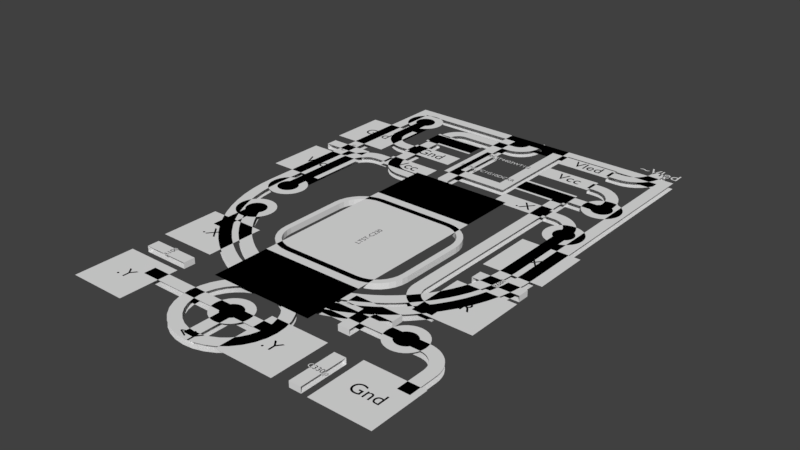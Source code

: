 # Source: nand1.blend  (saved by Blender 2.91.10; exported with 4.5.12 LTS)
import bpy
from mathutils import Matrix  # noqa: F401  (used for matrix-valued properties, if any)

bpy.ops.wm.read_factory_settings(use_empty=True)
scene = bpy.context.scene
scene.name = 'Scene'

# ---- collections
col_top = bpy.data.collections.new('Top'); scene.collection.children.link(col_top)
col_gto = bpy.data.collections.new('GTO'); col_top.children.link(col_gto)
col_gts = bpy.data.collections.new('GTS'); col_top.children.link(col_gts)
col_gtl = bpy.data.collections.new('GTL'); col_top.children.link(col_gtl)
col_ctop = bpy.data.collections.new('Ctop'); col_top.children.link(col_ctop)
col_bottom = bpy.data.collections.new('Bottom'); scene.collection.children.link(col_bottom)
col_gbl = bpy.data.collections.new('GBL'); col_bottom.children.link(col_gbl)
col_gbs = bpy.data.collections.new('GBS'); col_bottom.children.link(col_gbs)
col_gbo = bpy.data.collections.new('GBO'); col_bottom.children.link(col_gbo)
col_cbottom = bpy.data.collections.new('Cbottom'); col_bottom.children.link(col_cbottom)
col_multi = bpy.data.collections.new('Multi'); scene.collection.children.link(col_multi)
col_mill = bpy.data.collections.new('Mill'); col_multi.children.link(col_mill)
col_drill = bpy.data.collections.new('Drill'); col_multi.children.link(col_drill)

# ---- world
world_world = bpy.data.worlds.new('World'); scene.world = world_world
world_world.color = (0.05088, 0.05088, 0.05088)
world_world.use_sun_shadow = False
world_world.sun_shadow_jitter_overblur = 0.0
world_world.cycles.sampling_method = 'MANUAL'

# ---- meshes
me_plane_006 = bpy.data.meshes.new('Plane.006')
me_plane_006.from_pydata([(-2.5, 4.0, 0.0), (-2.5, 4.0, -0.1), (2.5, -1.788e-05, 0.0), (2.5, -1.788e-05, -0.1), (2.5, 4.0, -0.1), (2.5, 4.0, 0.0), (2.49, -0.2179, 0.0), (2.49, -0.2179, -0.1), (2.462, -0.4341, 0.0), (2.462, -0.4341, -0.1), (2.415, -0.6471, 0.0), (2.415, -0.6471, -0.1), (2.349, -0.8551, 0.0), (2.349, -0.8551, -0.1), (2.266, -1.057, 0.0), (2.266, -1.057, -0.1), (2.165, -1.25, 0.0), (2.165, -1.25, -0.1), (2.048, -1.434, 0.0), (2.048, -1.434, -0.1), (1.915, -1.607, 0.0), (1.915, -1.607, -0.1), (1.768, -1.768, 0.0), (1.768, -1.768, -0.1), (1.607, -1.915, 0.0), (1.607, -1.915, -0.1), (1.434, -2.048, 0.0), (1.434, -2.048, -0.1), (1.25, -2.165, 0.0), (1.25, -2.165, -0.1), (1.057, -2.266, 0.0), (1.057, -2.266, -0.1), (0.855, -2.349, 0.0), (0.855, -2.349, -0.1), (0.647, -2.415, 0.0), (0.647, -2.415, -0.1), (0.4341, -2.462, 0.0), (0.4341, -2.462, -0.1), (0.2179, -2.49, 0.0), (0.2179, -2.49, -0.1), (-1.944e-05, -2.5, 0.0), (-1.944e-05, -2.5, -0.1), (-0.2179, -2.49, 0.0), (-0.2179, -2.49, -0.1), (-0.4341, -2.462, 0.0), (-0.4341, -2.462, -0.1), (-0.6471, -2.415, 0.0), (-0.6471, -2.415, -0.1), (-0.8551, -2.349, 0.0), (-0.8551, -2.349, -0.1), (-1.057, -2.266, 0.0), (-1.057, -2.266, -0.1), (-1.25, -2.165, 0.0), (-1.25, -2.165, -0.1), (-1.434, -2.048, 0.0), (-1.434, -2.048, -0.1), (-1.607, -1.915, 0.0), (-1.607, -1.915, -0.1), (-1.768, -1.768, 0.0), (-1.768, -1.768, -0.1), (-1.915, -1.607, 0.0), (-1.915, -1.607, -0.1), (-2.048, -1.434, 0.0), (-2.048, -1.434, -0.1), (-2.165, -1.25, 0.0), (-2.165, -1.25, -0.1), (-2.266, -1.057, 0.0), (-2.266, -1.057, -0.1), (-2.349, -0.855, 0.0), (-2.349, -0.855, -0.1), (-2.415, -0.647, 0.0), (-2.415, -0.647, -0.1), (-2.462, -0.4341, 0.0), (-2.462, -0.4341, -0.1), (-2.49, -0.2179, 0.0), (-2.49, -0.2179, -0.1), (-2.5, 1.69e-05, 0.0), (-2.5, 1.69e-05, -0.1), (-1.944e-05, -2.5, 0.0), (-1.944e-05, -2.5, -0.1), (0.1463, -2.514, 0.0), (0.1463, -2.514, -0.1), (0.287, -2.557, 0.0), (0.287, -2.557, -0.1), (0.4167, -2.626, 0.0), (0.4167, -2.626, -0.1), (0.5303, -2.72, 0.0), (0.5303, -2.72, -0.1), (0.6236, -2.833, 0.0), (0.6236, -2.833, -0.1), (0.6929, -2.963, 0.0), (0.6929, -2.963, -0.1), (0.7356, -3.104, 0.0), (0.7356, -3.104, -0.1), (0.75, -3.25, 0.0), (0.75, -3.25, -0.1), (0.7356, -3.396, 0.0), (0.7356, -3.396, -0.1), (0.6929, -3.537, 0.0), (0.6929, -3.537, -0.1), (0.6236, -3.667, 0.0), (0.6236, -3.667, -0.1), (0.5303, -3.78, 0.0), (0.5303, -3.78, -0.1), (0.4167, -3.874, 0.0), (0.4167, -3.874, -0.1), (0.287, -3.943, 0.0), (0.287, -3.943, -0.1), (0.1463, -3.986, 0.0), (0.1463, -3.986, -0.1), (1.323e-05, -4.0, 0.0), (1.323e-05, -4.0, -0.1), (-0.1463, -3.986, 0.0), (-0.1463, -3.986, -0.1), (-0.287, -3.943, 0.0), (-0.287, -3.943, -0.1), (-0.4167, -3.874, 0.0), (-0.4167, -3.874, -0.1), (-0.5303, -3.78, 0.0), (-0.5303, -3.78, -0.1), (-0.6236, -3.667, 0.0), (-0.6236, -3.667, -0.1), (-0.6929, -3.537, 0.0), (-0.6929, -3.537, -0.1), (-0.7356, -3.396, 0.0), (-0.7356, -3.396, -0.1), (-0.75, -3.25, 0.0), (-0.75, -3.25, -0.1), (-0.7356, -3.104, 0.0), (-0.7356, -3.104, -0.1), (-0.6929, -2.963, 0.0), (-0.6929, -2.963, -0.1), (-0.6236, -2.833, 0.0), (-0.6236, -2.833, -0.1), (-0.5303, -2.72, 0.0), (-0.5303, -2.72, -0.1), (-0.4167, -2.626, 0.0), (-0.4167, -2.626, -0.1), (-0.287, -2.557, 0.0), (-0.287, -2.557, -0.1), (-0.1463, -2.514, 0.0), (-0.1463, -2.514, -0.1), (-0.4, 3.2, 0.0), (-0.4, 3.2, -0.1), (-0.4, 1.8, 0.0), (-0.4, 1.8, -0.1)], [], [(4, 5, 2, 3), (1, 0, 5, 4), (3, 2, 6, 7), (7, 6, 8, 9), (9, 8, 10, 11), (11, 10, 12, 13), (13, 12, 14, 15), (15, 14, 16, 17), (17, 16, 18, 19), (19, 18, 20, 21), (21, 20, 22, 23), (23, 22, 24, 25), (25, 24, 26, 27), (27, 26, 28, 29), (29, 28, 30, 31), (31, 30, 32, 33), (33, 32, 34, 35), (35, 34, 36, 37), (37, 36, 38, 39), (39, 38, 40, 41), (41, 40, 42, 43), (43, 42, 44, 45), (45, 44, 46, 47), (47, 46, 48, 49), (49, 48, 50, 51), (51, 50, 52, 53), (53, 52, 54, 55), (55, 54, 56, 57), (57, 56, 58, 59), (59, 58, 60, 61), (61, 60, 62, 63), (63, 62, 64, 65), (65, 64, 66, 67), (67, 66, 68, 69), (69, 68, 70, 71), (71, 70, 72, 73), (73, 72, 74, 75), (75, 74, 76, 77), (0, 1, 77, 76), (78, 79, 81, 80), (80, 81, 83, 82), (82, 83, 85, 84), (84, 85, 87, 86), (86, 87, 89, 88), (88, 89, 91, 90), (90, 91, 93, 92), (92, 93, 95, 94), (94, 95, 97, 96), (96, 97, 99, 98), (98, 99, 101, 100), (100, 101, 103, 102), (102, 103, 105, 104), (104, 105, 107, 106), (106, 107, 109, 108), (108, 109, 111, 110), (110, 111, 113, 112), (112, 113, 115, 114), (114, 115, 117, 116), (116, 117, 119, 118), (118, 119, 121, 120), (120, 121, 123, 122), (122, 123, 125, 124), (124, 125, 127, 126), (126, 127, 129, 128), (128, 129, 131, 130), (130, 131, 133, 132), (132, 133, 135, 134), (134, 135, 137, 136), (136, 137, 139, 138), (138, 139, 141, 140), (140, 141, 79, 78), (143, 142, 144, 145)])
_uv = me_plane_006.uv_layers.new(name='UVMap')
_uv.uv.foreach_set('vector', [0.0, 0.0, 0.0, 0.0, 0.0, 0.0, 0.0, 0.0, 0.0, 0.0, 0.0, 0.0, 0.0, 0.0, 0.0, 0.0, 0.0, 0.0, 0.0, 0.0, 0.0, 0.0, 0.0, 0.0, 0.0, 0.0, 0.0, 0.0, 0.0, 0.0, 0.0, 0.0, 0.0, 0.0, 0.0, 0.0, 0.0, 0.0, 0.0, 0.0, 0.0, 0.0, 0.0, 0.0, 0.0, 0.0, 0.0, 0.0, 0.0, 0.0, 0.0, 0.0, 0.0, 0.0, 0.0, 0.0, 0.0, 0.0, 0.0, 0.0, 0.0, 0.0, 0.0, 0.0, 0.0, 0.0, 0.0, 0.0, 0.0, 0.0, 0.0, 0.0, 0.0, 0.0, 0.0, 0.0, 0.0, 0.0, 0.0, 0.0, 0.0, 0.0, 0.0, 0.0, 0.0, 0.0, 0.0, 0.0, 0.0, 0.0, 0.0, 0.0, 0.0, 0.0, 0.0, 0.0, 0.0, 0.0, 0.0, 0.0, 0.0, 0.0, 0.0, 0.0, 0.0, 0.0, 0.0, 0.0, 0.0, 0.0, 0.0, 0.0, 0.0, 0.0, 0.0, 0.0, 0.0, 0.0, 0.0, 0.0, 0.0, 0.0, 0.0, 0.0, 0.0, 0.0, 0.0, 0.0, 0.0, 0.0, 0.0, 0.0, 0.0, 0.0, 0.0, 0.0, 0.0, 0.0, 0.0, 0.0, 0.0, 0.0, 0.0, 0.0, 0.0, 0.0, 0.0, 0.0, 0.0, 0.0, 0.0, 0.0, 0.0, 0.0, 0.0, 0.0, 0.0, 0.0, 0.0, 0.0, 0.0, 0.0, 0.0, 0.0, 0.0, 0.0, 0.0, 0.0, 0.0, 0.0, 0.0, 0.0, 0.0, 0.0, 0.0, 0.0, 0.0, 0.0, 0.0, 0.0, 0.0, 0.0, 0.0, 0.0, 0.0, 0.0, 0.0, 0.0, 0.0, 0.0, 0.0, 0.0, 0.0, 0.0, 0.0, 0.0, 0.0, 0.0, 0.0, 0.0, 0.0, 0.0, 0.0, 0.0, 0.0, 0.0, 0.0, 0.0, 0.0, 0.0, 0.0, 0.0, 0.0, 0.0, 0.0, 0.0, 0.0, 0.0, 0.0, 0.0, 0.0, 0.0, 0.0, 0.0, 0.0, 0.0, 0.0, 0.0, 0.0, 0.0, 0.0, 0.0, 0.0, 0.0, 0.0, 0.0, 0.0, 0.0, 0.0, 0.0, 0.0, 0.0, 0.0, 0.0, 0.0, 0.0, 0.0, 0.0, 0.0, 0.0, 0.0, 0.0, 0.0, 0.0, 0.0, 0.0, 0.0, 0.0, 0.0, 0.0, 0.0, 0.0, 0.0, 0.0, 0.0, 0.0, 0.0, 0.0, 0.0, 0.0, 0.0, 0.0, 0.0, 0.0, 0.0, 0.0, 0.0, 0.0, 0.0, 0.0, 0.0, 0.0, 0.0, 0.0, 0.0, 0.0, 0.0, 0.0, 0.0, 0.0, 0.0, 0.0, 0.0, 0.0, 0.0, 0.0, 0.0, 0.0, 0.0, 0.0, 0.0, 0.0, 0.0, 0.0, 0.0, 0.0, 0.0, 0.0, 0.0, 0.0, 0.0, 0.0, 0.0, 0.0, 0.0, 0.0, 0.0, 0.0, 0.0, 0.0, 0.0, 0.0, 0.0, 0.0, 0.0, 0.0, 0.0, 0.0, 0.0, 0.0, 0.0, 0.0, 0.0, 0.0, 0.0, 0.0, 0.0, 0.0, 0.0, 0.0, 0.0, 0.0, 0.0, 0.0, 0.0, 0.0, 0.0, 0.0, 0.0, 0.0, 0.0, 0.0, 0.0, 0.0, 0.0, 0.0, 0.0, 0.0, 0.0, 0.0, 0.0, 0.0, 0.0, 0.0, 0.0, 0.0, 0.0, 0.0, 0.0, 0.0, 0.0, 0.0, 0.0, 0.0, 0.0, 0.0, 0.0, 0.0, 0.0, 0.0, 0.0, 0.0, 0.0, 0.0, 0.0, 0.0, 0.0, 0.0, 0.0, 0.0, 0.0, 0.0, 0.0, 0.0, 0.0, 0.0, 0.0, 0.0, 0.0, 0.0, 0.0, 0.0, 0.0, 0.0, 0.0, 0.0, 0.0, 0.0, 0.0, 0.0, 0.0, 0.0, 0.0, 0.0, 0.0, 0.0, 0.0, 0.0, 0.0, 0.0, 0.0, 0.0, 0.0, 0.0, 0.0, 0.0, 0.0, 0.0, 0.0, 0.0, 0.0, 0.0, 0.0, 0.0, 0.0, 0.0, 0.0, 0.0, 0.0, 0.0, 0.0, 0.0, 0.0, 0.0, 0.0, 0.0, 0.0, 0.0, 0.0, 0.0, 0.0, 0.0, 0.0, 0.0, 0.0, 0.0, 0.0, 0.0, 0.0, 0.0, 0.0, 0.0, 0.0, 0.0, 0.0, 0.0, 0.0, 0.0, 0.0, 0.0, 0.0, 0.0, 0.0, 0.0, 0.0, 0.0, 0.0, 0.0, 0.0, 0.0, 0.0, 0.0, 0.0, 0.0, 0.0, 0.0, 0.0, 0.0, 0.0, 0.0, 0.0, 0.0, 0.0, 0.0, 0.0, 0.0, 0.0, 0.0, 0.0, 0.0, 0.0, 0.0, 0.0, 0.0, 0.0, 0.0, 0.0, 0.0, 0.0, 0.0, 0.0, 0.0, 0.0, 0.0, 0.0, 0.0, 0.0, 0.0, 0.0, 0.0, 0.0, 0.0, 0.0, 0.0, 0.0, 0.0, 0.0, 0.0, 0.0, 0.0, 0.0, 0.0, 0.0, 0.0, 0.0, 0.0, 0.0, 0.0, 0.0, 0.0, 0.0, 0.0, 0.0, 0.0, 0.0, 0.0, 0.0, 0.0, 0.0, 0.0, 0.0, 0.0, 0.0, 0.0, 0.0, 0.0, 0.0, 0.0, 0.0, 0.0, 0.0, 0.0, 0.0, 0.0, 0.0, 0.0, 0.0, 0.0, 0.0, 0.0, 0.0, 0.0, 0.0, 0.0, 0.0, 0.0])
me_plane_006.use_remesh_fix_poles = True
me_plane_006.use_remesh_preserve_attributes = False
me_plane_006.use_mirror_vertex_groups = False
me_plane_006.update()
me_plane_002 = bpy.data.meshes.new('Plane.002')
me_plane_002.from_pydata([(-1.65, 3.325, 0.0), (-1.65, 2.975, 0.0), (-0.7, 2.975, 0.0), (-0.7, 3.325, 0.0), (-1.65, 2.675, 0.0), (-1.65, 2.325, 0.0), (-0.7, 2.325, 0.0), (-0.7, 2.675, 0.0), (-1.65, 2.025, 0.0), (-1.65, 1.675, 0.0), (-0.7, 1.675, 0.0), (-0.7, 2.025, 0.0), (0.7, 2.025, 0.0), (0.7, 1.675, 0.0), (1.65, 1.675, 0.0), (1.65, 2.025, 0.0), (0.7, 2.675, 0.0), (0.7, 2.325, 0.0), (1.65, 2.325, 0.0), (1.65, 2.675, 0.0), (0.7, 3.325, 0.0), (0.7, 2.975, 0.0), (1.65, 2.975, 0.0), (1.65, 3.325, 0.0)], [], [(1, 2, 3, 0), (5, 6, 7, 4), (9, 10, 11, 8), (13, 14, 15, 12), (17, 18, 19, 16), (21, 22, 23, 20)])
_uv = me_plane_002.uv_layers.new(name='UVMap')
_uv.uv.foreach_set('vector', [0.0, 0.0, 0.0, 0.0, 0.0, 0.0, 0.0, 0.0, 0.0, 0.0, 0.0, 0.0, 0.0, 0.0, 0.0, 0.0, 0.0, 0.0, 0.0, 0.0, 0.0, 0.0, 0.0, 0.0, 0.0, 0.0, 0.0, 0.0, 0.0, 0.0, 0.0, 0.0, 0.0, 0.0, 0.0, 0.0, 0.0, 0.0, 0.0, 0.0, 0.0, 0.0, 0.0, 0.0, 0.0, 0.0, 0.0, 0.0])
me_plane_002.use_remesh_fix_poles = True
me_plane_002.use_remesh_preserve_attributes = False
me_plane_002.use_mirror_vertex_groups = False
me_plane_002.update()
me_plane_004 = bpy.data.meshes.new('Plane.004')
me_plane_004.from_pydata([(-1.5, 3.3, 0.0), (2.2, 2.5, 0.0), (1.6, 2.5, 0.0), (1.6, 1.85, 0.0), (2.2, -2.265e-06, 0.0), (2.194, -0.1652, 0.0), (2.175, -0.3294, 0.0), (2.144, -0.4918, 0.0), (2.101, -0.6514, 0.0), (2.047, -0.8073, 0.0), (1.98, -0.9587, 0.0), (1.903, -1.105, 0.0), (1.814, -1.244, 0.0), (1.716, -1.377, 0.0), (1.608, -1.502, 0.0), (1.49, -1.618, 0.0), (1.365, -1.726, 0.0), (1.231, -1.823, 0.0), (1.091, -1.911, 0.0), (0.9442, -1.987, 0.0), (0.7924, -2.052, 0.0), (0.6361, -2.106, 0.0), (0.4762, -2.148, 0.0), (0.3136, -2.178, 0.0), (0.1492, -2.195, 0.0), (-0.01598, -2.2, 0.0), (-0.1811, -2.193, 0.0), (-0.3452, -2.173, 0.0), (-0.5073, -2.141, 0.0), (-0.6666, -2.097, 0.0), (-0.8221, -2.041, 0.0), (-0.973, -1.973, 0.0), (-1.118, -1.895, 0.0), (-1.257, -1.805, 0.0), (-1.389, -1.706, 0.0), (-1.514, -1.597, 0.0), (-1.629, -1.478, 0.0), (-1.736, -1.352, 0.0), (-1.832, -1.218, 0.0), (-1.918, -1.077, 0.0), (-1.994, -0.9298, 0.0), (-1.8, 1.85, 0.0), (-1.852, 1.847, 0.0), (-1.904, 1.836, 0.0), (-1.953, 1.82, 0.0), (-2.0, 1.796, 0.0), (-2.043, 1.767, 0.0), (-2.083, 1.733, 0.0), (-2.117, 1.694, 0.0), (-2.146, 1.65, 0.0), (-2.17, 1.603, 0.0), (-2.186, 1.554, 0.0), (-2.197, 1.502, 0.0), (-1.6, 1.85, 0.0), (2.2, 1.45, 0.0), (2.197, 1.502, 0.0), (2.186, 1.554, 0.0), (2.17, 1.603, 0.0), (2.146, 1.65, 0.0), (2.117, 1.694, 0.0), (2.083, 1.733, 0.0), (2.043, 1.767, 0.0), (2.0, 1.796, 0.0), (1.953, 1.82, 0.0), (1.904, 1.836, 0.0), (1.852, 1.847, 0.0), (1.8, 1.85, 0.0), (-1.8, 2.5, 0.0), (-1.852, 2.503, 0.0), (-1.904, 2.514, 0.0), (-1.953, 2.53, 0.0), (-2.0, 2.554, 0.0), (-2.043, 2.583, 0.0), (-2.083, 2.617, 0.0), (-2.117, 2.656, 0.0), (-2.146, 2.7, 0.0), (-2.17, 2.747, 0.0), (-2.186, 2.796, 0.0), (-2.197, 2.848, 0.0), (-2.2, 2.9, 0.0), (-1.6, 2.5, 0.0), (-2.2, 3.6, 0.0), (-1.5, 3.3, -0.1), (2.2, 2.5, -0.1), (1.6, 2.5, -0.1), (1.6, 1.85, -0.1), (2.2, -2.265e-06, -0.1), (2.194, -0.1652, -0.1), (2.175, -0.3294, -0.1), (2.144, -0.4918, -0.1), (2.101, -0.6514, -0.1), (2.047, -0.8073, -0.1), (1.98, -0.9587, -0.1), (1.903, -1.105, -0.1), (1.814, -1.244, -0.1), (1.716, -1.377, -0.1), (1.608, -1.502, -0.1), (1.49, -1.618, -0.1), (1.365, -1.726, -0.1), (1.231, -1.823, -0.1), (1.091, -1.911, -0.1), (0.9442, -1.987, -0.1), (0.7924, -2.052, -0.1), (0.6361, -2.106, -0.1), (0.4762, -2.148, -0.1), (0.3136, -2.178, -0.1), (0.1492, -2.195, -0.1), (-0.01598, -2.2, -0.1), (-0.1811, -2.193, -0.1), (-0.3452, -2.173, -0.1), (-0.5073, -2.141, -0.1), (-0.6666, -2.097, -0.1), (-0.8221, -2.041, -0.1), (-0.973, -1.973, -0.1), (-1.118, -1.895, -0.1), (-1.257, -1.805, -0.1), (-1.389, -1.706, -0.1), (-1.514, -1.597, -0.1), (-1.629, -1.478, -0.1), (-1.736, -1.352, -0.1), (-1.832, -1.218, -0.1), (-1.918, -1.077, -0.1), (-1.994, -0.9298, -0.1), (-1.8, 1.85, -0.1), (-1.852, 1.847, -0.1), (-1.904, 1.836, -0.1), (-1.953, 1.82, -0.1), (-2.0, 1.796, -0.1), (-2.043, 1.767, -0.1), (-2.083, 1.733, -0.1), (-2.117, 1.694, -0.1), (-2.146, 1.65, -0.1), (-2.17, 1.603, -0.1), (-2.186, 1.554, -0.1), (-2.197, 1.502, -0.1), (-1.6, 1.85, -0.1), (2.2, 1.45, -0.1), (2.197, 1.502, -0.1), (2.186, 1.554, -0.1), (2.17, 1.603, -0.1), (2.146, 1.65, -0.1), (2.117, 1.694, -0.1), (2.083, 1.733, -0.1), (2.043, 1.767, -0.1), (2.0, 1.796, -0.1), (1.953, 1.82, -0.1), (1.904, 1.836, -0.1), (1.852, 1.847, -0.1), (1.8, 1.85, -0.1), (-1.8, 2.5, -0.1), (-1.852, 2.503, -0.1), (-1.904, 2.514, -0.1), (-1.953, 2.53, -0.1), (-2.0, 2.554, -0.1), (-2.043, 2.583, -0.1), (-2.083, 2.617, -0.1), (-2.117, 2.656, -0.1), (-2.146, 2.7, -0.1), (-2.17, 2.747, -0.1), (-2.186, 2.796, -0.1), (-2.197, 2.848, -0.1), (-2.2, 2.9, -0.1), (-1.6, 2.5, -0.1), (-2.2, 3.6, -0.1), (-2.027e-06, -3.25, 0.0), (-2.027e-06, -4.0, 0.0), (-2.027e-06, -3.25, -0.1), (-2.027e-06, -4.0, -0.1), (-2.2, 1.45, 0.0), (-2.2, 1.45, -0.1), (-2.2, -1.768e-05, -0.1), (-2.2, -1.768e-05, 0.0), (1.75, 3.15, -0.1), (1.6, 3.15, -0.1), (1.75, 3.15, 0.0), (1.6, 3.15, 0.0), (1.838, 3.141, -0.1), (1.838, 3.141, 0.0), (1.922, 3.116, -0.1), (1.922, 3.116, 0.0), (2.0, 3.074, -0.1), (2.0, 3.074, 0.0), (2.068, 3.018, -0.1), (2.068, 3.018, 0.0), (2.124, 2.95, -0.1), (2.124, 2.95, 0.0), (2.166, 2.872, -0.1), (2.166, 2.872, 0.0), (2.191, 2.788, -0.1), (2.191, 2.788, 0.0), (2.2, 2.7, -0.1), (2.2, 2.7, 0.0), (2.2, 2.5, -0.1), (2.2, 2.5, 0.0), (-1.494, 3.359, 0.0), (-1.494, 3.359, -0.1), (-1.477, 3.415, 0.0), (-1.477, 3.415, -0.1), (-1.449, 3.467, 0.0), (-1.449, 3.467, -0.1), (-1.412, 3.512, 0.0), (-1.412, 3.512, -0.1), (-1.367, 3.549, 0.0), (-1.367, 3.549, -0.1), (-1.315, 3.577, 0.0), (-1.315, 3.577, -0.1), (-1.259, 3.594, 0.0), (-1.259, 3.594, -0.1), (-1.2, 3.6, 0.0), (-1.2, 3.6, -0.1), (-0.3, 3.6, 0.0), (-0.3, 3.6, -0.1), (-0.2415, 3.606, 0.0), (-0.2415, 3.606, -0.1), (-0.1852, 3.623, 0.0), (-0.1852, 3.623, -0.1), (-0.1333, 3.651, 0.0), (-0.1333, 3.651, -0.1), (-0.08788, 3.688, 0.0), (-0.08788, 3.688, -0.1), (-0.05057, 3.733, 0.0), (-0.05057, 3.733, -0.1), (-0.02284, 3.785, 0.0), (-0.02284, 3.785, -0.1), (-0.005766, 3.841, 0.0), (-0.005766, 3.841, -0.1), (2.027e-06, 3.9, 0.0), (2.027e-06, 3.9, -0.1), (2.027e-06, 4.0, 0.0), (2.027e-06, 4.0, -0.1)], [], [(68, 67, 149, 150), (15, 16, 98, 97), (69, 68, 150, 151), (16, 17, 99, 98), (70, 69, 151, 152), (17, 18, 100, 99), (71, 70, 152, 153), (18, 19, 101, 100), (72, 71, 153, 154), (19, 20, 102, 101), (73, 72, 154, 155), (20, 21, 103, 102), (74, 73, 155, 156), (21, 22, 104, 103), (75, 74, 156, 157), (22, 23, 105, 104), (76, 75, 157, 158), (23, 24, 106, 105), (77, 76, 158, 159), (24, 25, 107, 106), (78, 77, 159, 160), (25, 26, 108, 107), (79, 78, 160, 161), (26, 27, 109, 108), (67, 80, 162, 149), (27, 28, 110, 109), (81, 79, 161, 163), (28, 29, 111, 110), (29, 30, 112, 111), (30, 31, 113, 112), (31, 32, 114, 113), (32, 33, 115, 114), (33, 34, 116, 115), (34, 35, 117, 116), (35, 36, 118, 117), (36, 37, 119, 118), (37, 38, 120, 119), (38, 39, 121, 120), (39, 40, 122, 121), (42, 41, 123, 124), (43, 42, 124, 125), (44, 43, 125, 126), (45, 44, 126, 127), (46, 45, 127, 128), (47, 46, 128, 129), (48, 47, 129, 130), (49, 48, 130, 131), (50, 49, 131, 132), (51, 50, 132, 133), (52, 51, 133, 134), (168, 52, 134, 169), (41, 53, 135, 123), (1, 2, 84, 83), (54, 55, 137, 136), (66, 3, 85, 148), (55, 56, 138, 137), (4, 54, 136, 86), (56, 57, 139, 138), (4, 5, 87, 86), (57, 58, 140, 139), (5, 6, 88, 87), (58, 59, 141, 140), (6, 7, 89, 88), (59, 60, 142, 141), (7, 8, 90, 89), (60, 61, 143, 142), (8, 9, 91, 90), (61, 62, 144, 143), (9, 10, 92, 91), (62, 63, 145, 144), (10, 11, 93, 92), (63, 64, 146, 145), (11, 12, 94, 93), (64, 65, 147, 146), (12, 13, 95, 94), (65, 66, 148, 147), (13, 14, 96, 95), (14, 15, 97, 96), (164, 165, 167, 166), (168, 169, 170, 171), (174, 175, 173, 172), (174, 172, 176, 177), (177, 176, 178, 179), (179, 178, 180, 181), (181, 180, 182, 183), (183, 182, 184, 185), (185, 184, 186, 187), (187, 186, 188, 189), (189, 188, 190, 191), (191, 190, 192, 193), (0, 82, 195, 194), (194, 195, 197, 196), (196, 197, 199, 198), (198, 199, 201, 200), (200, 201, 203, 202), (202, 203, 205, 204), (204, 205, 207, 206), (206, 207, 209, 208), (208, 209, 211, 210), (210, 211, 213, 212), (212, 213, 215, 214), (214, 215, 217, 216), (216, 217, 219, 218), (218, 219, 221, 220), (220, 221, 223, 222), (222, 223, 225, 224), (224, 225, 227, 226), (226, 227, 229, 228)])
_uv = me_plane_004.uv_layers.new(name='UVMap')
_uv.uv.foreach_set('vector', [0.0, 0.0, 0.0, 0.0, 0.0, 0.0, 0.0, 0.0, 0.0, 0.0, 0.0, 0.0, 0.0, 0.0, 0.0, 0.0, 0.0, 0.0, 0.0, 0.0, 0.0, 0.0, 0.0, 0.0, 0.0, 0.0, 0.0, 0.0, 0.0, 0.0, 0.0, 0.0, 0.0, 0.0, 0.0, 0.0, 0.0, 0.0, 0.0, 0.0, 0.0, 0.0, 0.0, 0.0, 0.0, 0.0, 0.0, 0.0, 0.0, 0.0, 0.0, 0.0, 0.0, 0.0, 0.0, 0.0, 0.0, 0.0, 0.0, 0.0, 0.0, 0.0, 0.0, 0.0, 0.0, 0.0, 0.0, 0.0, 0.0, 0.0, 0.0, 0.0, 0.0, 0.0, 0.0, 0.0, 0.0, 0.0, 0.0, 0.0, 0.0, 0.0, 0.0, 0.0, 0.0, 0.0, 0.0, 0.0, 0.0, 0.0, 0.0, 0.0, 0.0, 0.0, 0.0, 0.0, 0.0, 0.0, 0.0, 0.0, 0.0, 0.0, 0.0, 0.0, 0.0, 0.0, 0.0, 0.0, 0.0, 0.0, 0.0, 0.0, 0.0, 0.0, 0.0, 0.0, 0.0, 0.0, 0.0, 0.0, 0.0, 0.0, 0.0, 0.0, 0.0, 0.0, 0.0, 0.0, 0.0, 0.0, 0.0, 0.0, 0.0, 0.0, 0.0, 0.0, 0.0, 0.0, 0.0, 0.0, 0.0, 0.0, 0.0, 0.0, 0.0, 0.0, 0.0, 0.0, 0.0, 0.0, 0.0, 0.0, 0.0, 0.0, 0.0, 0.0, 0.0, 0.0, 0.0, 0.0, 0.0, 0.0, 0.0, 0.0, 0.0, 0.0, 0.0, 0.0, 0.0, 0.0, 0.0, 0.0, 0.0, 0.0, 0.0, 0.0, 0.0, 0.0, 0.0, 0.0, 0.0, 0.0, 0.0, 0.0, 0.0, 0.0, 0.0, 0.0, 0.0, 0.0, 0.0, 0.0, 0.0, 0.0, 0.0, 0.0, 0.0, 0.0, 0.0, 0.0, 0.0, 0.0, 0.0, 0.0, 0.0, 0.0, 0.0, 0.0, 0.0, 0.0, 0.0, 0.0, 0.0, 0.0, 0.0, 0.0, 0.0, 0.0, 0.0, 0.0, 0.0, 0.0, 0.0, 0.0, 0.0, 0.0, 0.0, 0.0, 0.0, 0.0, 0.0, 0.0, 0.0, 0.0, 0.0, 0.0, 0.0, 0.0, 0.0, 0.0, 0.0, 0.0, 0.0, 0.0, 0.0, 0.0, 0.0, 0.0, 0.0, 0.0, 0.0, 0.0, 0.0, 0.0, 0.0, 0.0, 0.0, 0.0, 0.0, 0.0, 0.0, 0.0, 0.0, 0.0, 0.0, 0.0, 0.0, 0.0, 0.0, 0.0, 0.0, 0.0, 0.0, 0.0, 0.0, 0.0, 0.0, 0.0, 0.0, 0.0, 0.0, 0.0, 0.0, 0.0, 0.0, 0.0, 0.0, 0.0, 0.0, 0.0, 0.0, 0.0, 0.0, 0.0, 0.0, 0.0, 0.0, 0.0, 0.0, 0.0, 0.0, 0.0, 0.0, 0.0, 0.0, 0.0, 0.0, 0.0, 0.0, 0.0, 0.0, 0.0, 0.0, 0.0, 0.0, 0.0, 0.0, 0.0, 0.0, 0.0, 0.0, 0.0, 0.0, 0.0, 0.0, 0.0, 0.0, 0.0, 0.0, 0.0, 0.0, 0.0, 0.0, 0.0, 0.0, 0.0, 0.0, 0.0, 0.0, 0.0, 0.0, 0.0, 0.0, 0.0, 0.0, 0.0, 0.0, 0.0, 0.0, 0.0, 0.0, 0.0, 0.0, 0.0, 0.0, 0.0, 0.0, 0.0, 0.0, 0.0, 0.0, 0.0, 0.0, 0.0, 0.0, 0.0, 0.0, 0.0, 0.0, 0.0, 0.0, 0.0, 0.0, 0.0, 0.0, 0.0, 0.0, 0.0, 0.0, 0.0, 0.0, 0.0, 0.0, 0.0, 0.0, 0.0, 0.0, 0.0, 0.0, 0.0, 0.0, 0.0, 0.0, 0.0, 0.0, 0.0, 0.0, 0.0, 0.0, 0.0, 0.0, 0.0, 0.0, 0.0, 0.0, 0.0, 0.0, 0.0, 0.0, 0.0, 0.0, 0.0, 0.0, 0.0, 0.0, 0.0, 0.0, 0.0, 0.0, 0.0, 0.0, 0.0, 0.0, 0.0, 0.0, 0.0, 0.0, 0.0, 0.0, 0.0, 0.0, 0.0, 0.0, 0.0, 0.0, 0.0, 0.0, 0.0, 0.0, 0.0, 0.0, 0.0, 0.0, 0.0, 0.0, 0.0, 0.0, 0.0, 0.0, 0.0, 0.0, 0.0, 0.0, 0.0, 0.0, 0.0, 0.0, 0.0, 0.0, 0.0, 0.0, 0.0, 0.0, 0.0, 0.0, 0.0, 0.0, 0.0, 0.0, 0.0, 0.0, 0.0, 0.0, 0.0, 0.0, 0.0, 0.0, 0.0, 0.0, 0.0, 0.0, 0.0, 0.0, 0.0, 0.0, 0.0, 0.0, 0.0, 0.0, 0.0, 0.0, 0.0, 0.0, 0.0, 0.0, 0.0, 0.0, 0.0, 0.0, 0.0, 0.0, 0.0, 0.0, 0.0, 0.0, 0.0, 0.0, 0.0, 0.0, 0.0, 0.0, 0.0, 0.0, 0.0, 0.0, 0.0, 0.0, 0.0, 0.0, 0.0, 0.0, 0.0, 0.0, 0.0, 0.0, 0.0, 0.0, 0.0, 0.0, 0.0, 0.0, 0.0, 0.0, 0.0, 0.0, 0.0, 0.0, 0.0, 0.0, 0.0, 0.0, 0.0, 0.0, 0.0, 0.0, 0.0, 0.0, 0.0, 0.0, 0.0, 0.0, 0.0, 0.0, 0.0, 0.0, 0.0, 0.0, 0.0, 0.0, 0.0, 0.0, 0.0, 0.0, 0.0, 0.0, 0.0, 0.0, 0.0, 0.0, 0.0, 0.0, 0.0, 0.0, 0.0, 0.0, 0.0, 0.0, 0.0, 0.0, 0.0, 0.0, 0.0, 0.0, 0.0, 0.0, 0.0, 0.0, 0.0, 0.0, 0.0, 0.0, 0.0, 0.0, 0.0, 0.0, 0.0, 0.0, 0.0, 0.0, 0.0, 0.0, 0.0, 0.0, 0.0, 0.0, 0.0, 0.0, 0.0, 0.0, 0.0, 0.0, 0.0, 0.0, 0.0, 0.0, 0.0, 0.0, 0.0, 0.0, 0.0, 0.0, 0.0, 0.0, 0.0, 0.0, 0.0, 0.0, 0.0, 0.0, 0.0, 0.0, 0.0, 0.0, 0.0, 0.0, 0.0, 0.0, 0.0, 0.0, 0.0, 0.0, 0.0, 0.0, 0.0, 0.0, 0.0, 0.0, 0.0, 0.0, 0.0, 0.0, 0.0, 0.0, 0.0, 0.0, 0.0, 0.0, 0.0, 0.0, 0.0, 0.0, 0.0, 0.0, 0.0, 0.0, 0.0, 0.0, 0.0, 0.0, 0.0, 0.0, 0.0, 0.0, 0.0, 0.0, 0.0, 0.0, 0.0, 0.0, 0.0, 0.0, 0.0, 0.0, 0.0, 0.0, 0.0, 0.0, 0.0, 0.0, 0.0, 0.0, 0.0, 0.0, 0.0, 0.0, 0.0, 0.0, 0.0, 0.0, 0.0, 0.0, 0.0, 0.0, 0.0, 0.0, 0.0, 0.0, 0.0, 0.0, 0.0, 0.0, 0.0, 0.0, 0.0, 0.0, 0.0, 0.0, 0.0, 0.0, 0.0, 0.0, 0.0, 0.0, 0.0, 0.0, 0.0, 0.0, 0.0, 0.0, 0.0, 0.0, 0.0, 0.0, 0.0, 0.0, 0.0, 0.0, 0.0, 0.0, 0.0, 0.0, 0.0, 0.0, 0.0, 0.0, 0.0, 0.0, 0.0, 0.0, 0.0, 0.0, 0.0, 0.0, 0.0, 0.0, 0.0, 0.0, 0.0, 0.0, 0.0, 0.0, 0.0, 0.0, 0.0, 0.0, 0.0, 0.0, 0.0, 0.0, 0.0, 0.0, 0.0, 0.0, 0.0, 0.0, 0.0, 0.0, 0.0, 0.0, 0.0, 0.0, 0.0, 0.0, 0.0, 0.0, 0.0, 0.0, 0.0, 0.0, 0.0, 0.0, 0.0, 0.0, 0.0, 0.0, 0.0, 0.0, 0.0, 0.0, 0.0, 0.0, 0.0, 0.0, 0.0, 0.0, 0.0, 0.0, 0.0, 0.0, 0.0, 0.0, 0.0, 0.0, 0.0, 0.0, 0.0, 0.0, 0.0, 0.0, 0.0, 0.0, 0.0, 0.0, 0.0, 0.0, 0.0, 0.0, 0.0, 0.0, 0.0, 0.0, 0.0, 0.0, 0.0, 0.0, 0.0, 0.0, 0.0, 0.0, 0.0, 0.0, 0.0, 0.0, 0.0, 0.0, 0.0, 0.0, 0.0, 0.0, 0.0, 0.0, 0.0, 0.0, 0.0, 0.0, 0.0, 0.0, 0.0, 0.0, 0.0, 0.0, 0.0, 0.0, 0.0])
me_plane_004.use_remesh_fix_poles = True
me_plane_004.use_remesh_preserve_attributes = False
me_plane_004.use_mirror_vertex_groups = False
me_plane_004.update()
me_plane_010 = bpy.data.meshes.new('Plane.010')
me_plane_010.from_pydata([(1.8, 3.75, -0.1), (1.5, 2.4, -0.1), (1.5, -1.15, 0.0), (1.503, -1.202, 0.0), (1.514, -1.254, 0.0), (1.53, -1.303, 0.0), (1.554, -1.35, 0.0), (1.583, -1.394, 0.0), (1.617, -1.433, 0.0), (1.657, -1.467, 0.0), (1.7, -1.496, 0.0), (1.747, -1.52, 0.0), (1.796, -1.536, 0.0), (1.848, -1.547, 0.0), (1.9, -1.55, 0.0), (1.6, 3.75, -0.1), (1.8, 3.75, 0.0), (1.6, 3.75, 0.0), (1.5, 2.4, 0.0), (1.5, -1.15, -0.1), (1.503, -1.202, -0.1), (1.514, -1.254, -0.1), (1.53, -1.303, -0.1), (1.554, -1.35, -0.1), (1.583, -1.394, -0.1), (1.617, -1.433, -0.1), (1.657, -1.467, -0.1), (1.7, -1.496, -0.1), (1.747, -1.52, -0.1), (1.796, -1.536, -0.1), (1.848, -1.547, -0.1), (1.9, -1.55, -0.1), (2.2, 1.4, -0.1), (2.2, 1.4, 0.0), (2.2, 0.6, -0.1), (2.2, 0.6, 0.0), (-0.8, 1.6, -0.1), (-0.8, 1.6, 0.0), (-1.5, 2.0, 0.0), (-1.497, 1.948, 0.0), (-1.486, 1.896, 0.0), (-1.47, 1.847, 0.0), (-1.446, 1.8, 0.0), (-1.417, 1.756, 0.0), (-1.383, 1.717, 0.0), (-1.343, 1.683, 0.0), (-1.3, 1.654, 0.0), (-1.253, 1.63, 0.0), (-1.204, 1.614, 0.0), (-1.152, 1.603, 0.0), (-1.1, 1.6, 0.0), (-1.5, 2.0, -0.1), (-1.497, 1.948, -0.1), (-1.486, 1.896, -0.1), (-1.47, 1.847, -0.1), (-1.446, 1.8, -0.1), (-1.417, 1.756, -0.1), (-1.383, 1.717, -0.1), (-1.343, 1.683, -0.1), (-1.3, 1.654, -0.1), (-1.253, 1.63, -0.1), (-1.204, 1.614, -0.1), (-1.152, 1.603, -0.1), (-1.1, 1.6, -0.1), (-1.5, 3.0, 0.0), (-1.5, 3.0, -0.1), (-2.2, 3.6, 0.0), (-2.2, 3.6, -0.1), (-2.2, 2.8, 0.0), (-2.2, 2.8, -0.1), (-2.2, 0.8, 0.0), (-2.2, 0.8, -0.1), (-2.2, -1.808e-05, 0.0), (-2.2, -1.808e-05, -0.1), (-2.0, -0.9, 0.0), (-2.0, -0.9, -0.1), (-2.0, -1.7, 0.0), (-2.0, -1.7, -0.1), (2.1, -1.55, 0.0), (2.1, -1.55, -0.1), (-1.7, -3.25, 0.0), (-1.7, -3.25, -0.1), (0.7, -3.25, 0.0), (0.7, -3.25, -0.1), (0.7, -2.3, 0.0), (0.7, -2.3, -0.1), (2.5, -2.3, 0.0), (2.5, -2.3, -0.1), (2.552, -2.303, 0.0), (2.552, -2.303, -0.1), (2.604, -2.314, 0.0), (2.604, -2.314, -0.1), (2.653, -2.33, 0.0), (2.653, -2.33, -0.1), (2.7, -2.354, 0.0), (2.7, -2.354, -0.1), (2.743, -2.383, 0.0), (2.743, -2.383, -0.1), (2.783, -2.417, 0.0), (2.783, -2.417, -0.1), (2.817, -2.457, 0.0), (2.817, -2.457, -0.1), (2.846, -2.5, 0.0), (2.846, -2.5, -0.1), (2.87, -2.547, 0.0), (2.87, -2.547, -0.1), (2.886, -2.596, 0.0), (2.886, -2.596, -0.1), (2.897, -2.648, 0.0), (2.897, -2.648, -0.1), (2.9, -2.7, 0.0), (2.9, -2.7, -0.1), (2.9, -3.2, 0.0), (2.9, -3.2, -0.1), (1.888, 3.759, -0.1), (1.888, 3.759, 0.0), (1.972, 3.784, -0.1), (1.972, 3.784, 0.0), (2.05, 3.826, -0.1), (2.05, 3.826, 0.0), (2.118, 3.882, -0.1), (2.118, 3.882, 0.0), (2.174, 3.95, -0.1), (2.174, 3.95, 0.0), (2.216, 4.028, -0.1), (2.216, 4.028, 0.0), (2.241, 4.112, -0.1), (2.241, 4.112, 0.0), (2.25, 4.2, -0.1), (2.25, 4.2, 0.0), (2.25, 4.3, -0.1), (2.25, 4.3, 0.0)], [], [(16, 17, 15, 0), (2, 3, 20, 19), (2, 19, 1, 18), (3, 4, 21, 20), (4, 5, 22, 21), (5, 6, 23, 22), (6, 7, 24, 23), (7, 8, 25, 24), (8, 9, 26, 25), (9, 10, 27, 26), (10, 11, 28, 27), (11, 12, 29, 28), (12, 13, 30, 29), (13, 14, 31, 30), (33, 32, 34, 35), (63, 50, 37, 36), (38, 39, 52, 51), (39, 40, 53, 52), (40, 41, 54, 53), (41, 42, 55, 54), (42, 43, 56, 55), (43, 44, 57, 56), (44, 45, 58, 57), (45, 46, 59, 58), (46, 47, 60, 59), (47, 48, 61, 60), (48, 49, 62, 61), (49, 50, 63, 62), (38, 51, 65, 64), (66, 67, 69, 68), (70, 71, 73, 72), (74, 75, 77, 76), (31, 14, 78, 79), (80, 81, 83, 82), (84, 85, 87, 86), (86, 87, 89, 88), (88, 89, 91, 90), (90, 91, 93, 92), (92, 93, 95, 94), (94, 95, 97, 96), (96, 97, 99, 98), (98, 99, 101, 100), (100, 101, 103, 102), (102, 103, 105, 104), (104, 105, 107, 106), (106, 107, 109, 108), (108, 109, 111, 110), (110, 111, 113, 112), (16, 0, 114, 115), (115, 114, 116, 117), (117, 116, 118, 119), (119, 118, 120, 121), (121, 120, 122, 123), (123, 122, 124, 125), (125, 124, 126, 127), (127, 126, 128, 129), (129, 128, 130, 131)])
_uv = me_plane_010.uv_layers.new(name='UVMap')
_uv.uv.foreach_set('vector', [0.0, 0.0, 0.0, 0.0, 0.0, 0.0, 0.0, 0.0, 0.0, 0.0, 0.0, 0.0, 0.0, 0.0, 0.0, 0.0, 0.0, 0.0, 0.0, 0.0, 0.0, 0.0, 0.0, 0.0, 0.0, 0.0, 0.0, 0.0, 0.0, 0.0, 0.0, 0.0, 0.0, 0.0, 0.0, 0.0, 0.0, 0.0, 0.0, 0.0, 0.0, 0.0, 0.0, 0.0, 0.0, 0.0, 0.0, 0.0, 0.0, 0.0, 0.0, 0.0, 0.0, 0.0, 0.0, 0.0, 0.0, 0.0, 0.0, 0.0, 0.0, 0.0, 0.0, 0.0, 0.0, 0.0, 0.0, 0.0, 0.0, 0.0, 0.0, 0.0, 0.0, 0.0, 0.0, 0.0, 0.0, 0.0, 0.0, 0.0, 0.0, 0.0, 0.0, 0.0, 0.0, 0.0, 0.0, 0.0, 0.0, 0.0, 0.0, 0.0, 0.0, 0.0, 0.0, 0.0, 0.0, 0.0, 0.0, 0.0, 0.0, 0.0, 0.0, 0.0, 0.0, 0.0, 0.0, 0.0, 0.0, 0.0, 0.0, 0.0, 0.0, 0.0, 0.0, 0.0, 0.0, 0.0, 0.0, 0.0, 0.0, 0.0, 0.0, 0.0, 0.0, 0.0, 0.0, 0.0, 0.0, 0.0, 0.0, 0.0, 0.0, 0.0, 0.0, 0.0, 0.0, 0.0, 0.0, 0.0, 0.0, 0.0, 0.0, 0.0, 0.0, 0.0, 0.0, 0.0, 0.0, 0.0, 0.0, 0.0, 0.0, 0.0, 0.0, 0.0, 0.0, 0.0, 0.0, 0.0, 0.0, 0.0, 0.0, 0.0, 0.0, 0.0, 0.0, 0.0, 0.0, 0.0, 0.0, 0.0, 0.0, 0.0, 0.0, 0.0, 0.0, 0.0, 0.0, 0.0, 0.0, 0.0, 0.0, 0.0, 0.0, 0.0, 0.0, 0.0, 0.0, 0.0, 0.0, 0.0, 0.0, 0.0, 0.0, 0.0, 0.0, 0.0, 0.0, 0.0, 0.0, 0.0, 0.0, 0.0, 0.0, 0.0, 0.0, 0.0, 0.0, 0.0, 0.0, 0.0, 0.0, 0.0, 0.0, 0.0, 0.0, 0.0, 0.0, 0.0, 0.0, 0.0, 0.0, 0.0, 0.0, 0.0, 0.0, 0.0, 0.0, 0.0, 0.0, 0.0, 0.0, 0.0, 0.0, 0.0, 0.0, 0.0, 0.0, 0.0, 0.0, 0.0, 0.0, 0.0, 0.0, 0.0, 0.0, 0.0, 0.0, 0.0, 0.0, 0.0, 0.0, 0.0, 0.0, 0.0, 0.0, 0.0, 0.0, 0.0, 0.0, 0.0, 0.0, 0.0, 0.0, 0.0, 0.0, 0.0, 0.0, 0.0, 0.0, 0.0, 0.0, 0.0, 0.0, 0.0, 0.0, 0.0, 0.0, 0.0, 0.0, 0.0, 0.0, 0.0, 0.0, 0.0, 0.0, 0.0, 0.0, 0.0, 0.0, 0.0, 0.0, 0.0, 0.0, 0.0, 0.0, 0.0, 0.0, 0.0, 0.0, 0.0, 0.0, 0.0, 0.0, 0.0, 0.0, 0.0, 0.0, 0.0, 0.0, 0.0, 0.0, 0.0, 0.0, 0.0, 0.0, 0.0, 0.0, 0.0, 0.0, 0.0, 0.0, 0.0, 0.0, 0.0, 0.0, 0.0, 0.0, 0.0, 0.0, 0.0, 0.0, 0.0, 0.0, 0.0, 0.0, 0.0, 0.0, 0.0, 0.0, 0.0, 0.0, 0.0, 0.0, 0.0, 0.0, 0.0, 0.0, 0.0, 0.0, 0.0, 0.0, 0.0, 0.0, 0.0, 0.0, 0.0, 0.0, 0.0, 0.0, 0.0, 0.0, 0.0, 0.0, 0.0, 0.0, 0.0, 0.0, 0.0, 0.0, 0.0, 0.0, 0.0, 0.0, 0.0, 0.0, 0.0, 0.0, 0.0, 0.0, 0.0, 0.0, 0.0, 0.0, 0.0, 0.0, 0.0, 0.0, 0.0, 0.0, 0.0, 0.0, 0.0, 0.0, 0.0, 0.0, 0.0, 0.0, 0.0, 0.0, 0.0, 0.0, 0.0, 0.0, 0.0, 0.0, 0.0, 0.0, 0.0, 0.0, 0.0, 0.0, 0.0, 0.0, 0.0, 0.0, 0.0, 0.0, 0.0, 0.0, 0.0, 0.0, 0.0, 0.0, 0.0, 0.0, 0.0, 0.0, 0.0, 0.0, 0.0, 0.0, 0.0, 0.0, 0.0, 0.0, 0.0, 0.0, 0.0, 0.0, 0.0, 0.0, 0.0, 0.0, 0.0, 0.0, 0.0, 0.0, 0.0, 0.0, 0.0, 0.0, 0.0, 0.0, 0.0])
me_plane_010.use_remesh_fix_poles = True
me_plane_010.use_remesh_preserve_attributes = False
me_plane_010.use_mirror_vertex_groups = False
me_plane_010.update()
me_plane_005 = bpy.data.meshes.new('Plane.005')
me_plane_005.from_pydata([(-1.65, 3.275, 0.0), (-1.65, 2.925, 0.0), (-0.7, 2.925, 0.0), (-0.7, 3.275, 0.0), (0.7, 2.625, 0.0), (0.7, 2.275, 0.0), (1.65, 2.275, 0.0), (1.65, 2.625, 0.0), (0.7, 3.925, 0.0), (0.7, 3.575, 0.0), (1.65, 3.575, 0.0), (1.65, 3.925, 0.0), (-3.0, 3.1, 0.0), (-2.0, 3.1, 0.0), (-2.0, 2.1, 0.0), (-3.0, 2.1, 0.0), (-3.0, 1.5, 0.0), (-2.0, 1.5, 0.0), (-2.0, 0.5, 0.0), (-3.0, 0.5, 0.0), (-2.4, -1.4, 0.0), (-1.4, -1.4, 0.0), (-1.4, -2.4, 0.0), (-2.4, -2.4, 0.0), (-2.4, -3.0, 0.0), (-1.4, -3.0, 0.0), (-1.4, -4.0, 0.0), (-2.4, -4.0, 0.0), (1.8, 0.9, 0.0), (2.8, 0.9, 0.0), (2.8, -0.1, 0.0), (1.8, -0.1, 0.0), (1.8, -0.7, 0.0), (2.8, -0.7, 0.0), (2.8, -1.7, 0.0), (1.8, -1.7, 0.0), (3.1, -3.0, 0.0), (3.1, -4.0, 0.0), (2.1, -4.0, 0.0), (2.1, -3.0, 0.0), (1.5, -3.0, 0.0), (1.5, -4.0, 0.0), (0.5, -4.0, 0.0), (0.5, -3.0, 0.0)], [], [(1, 2, 3, 0), (5, 6, 7, 4), (9, 10, 11, 8), (13, 14, 15, 12), (17, 18, 19, 16), (21, 22, 23, 20), (25, 26, 27, 24), (29, 30, 31, 28), (33, 34, 35, 32), (37, 38, 39, 36), (41, 42, 43, 40)])
_uv = me_plane_005.uv_layers.new(name='UVMap')
_uv.uv.foreach_set('vector', [0.0, 0.0, 0.0, 0.0, 0.0, 0.0, 0.0, 0.0, 0.0, 0.0, 0.0, 0.0, 0.0, 0.0, 0.0, 0.0, 0.0, 0.0, 0.0, 0.0, 0.0, 0.0, 0.0, 0.0, 0.0, 0.0, 0.0, 0.0, 0.0, 0.0, 0.0, 0.0, 0.0, 0.0, 0.0, 0.0, 0.0, 0.0, 0.0, 0.0, 0.0, 0.0, 0.0, 0.0, 0.0, 0.0, 0.0, 0.0, 0.0, 0.0, 0.0, 0.0, 0.0, 0.0, 0.0, 0.0, 0.0, 0.0, 0.0, 0.0, 0.0, 0.0, 0.0, 0.0, 0.0, 0.0, 0.0, 0.0, 0.0, 0.0, 0.0, 0.0, 0.0, 0.0, 0.0, 0.0, 0.0, 0.0, 0.0, 0.0, 0.0, 0.0, 0.0, 0.0, 0.0, 0.0, 0.0, 0.0])
me_plane_005.use_remesh_fix_poles = True
me_plane_005.use_remesh_preserve_attributes = False
me_plane_005.use_mirror_vertex_groups = False
me_plane_005.update()
me_plane_001 = bpy.data.meshes.new('Plane.001')
me_plane_001.from_pydata([(-0.9, 0.75, 0.0), (0.9, 0.75, 0.0), (0.9, 1.75, 0.0), (-0.9, 1.75, 0.0), (-0.9, -2.75, 0.0), (0.9, -2.75, 0.0), (0.9, -1.75, 0.0), (-0.9, -1.75, 0.0)], [], [(1, 2, 3, 0), (5, 6, 7, 4)])
_uv = me_plane_001.uv_layers.new(name='UVMap')
_uv.uv.foreach_set('vector', [0.0, 0.0, 0.0, 0.0, 0.0, 0.0, 0.0, 0.0, 0.0, 0.0, 0.0, 0.0, 0.0, 0.0, 0.0, 0.0])
me_plane_001.use_remesh_fix_poles = True
me_plane_001.use_remesh_preserve_attributes = False
me_plane_001.use_mirror_vertex_groups = False
me_plane_001.update()
me_plane_008 = bpy.data.meshes.new('Plane.008')
me_plane_008.from_pydata([(0.9, 1.75, 0.0), (-0.9, 1.75, 0.0), (-0.9, -2.75, 0.0), (0.9, -2.75, 0.0)], [], [(3, 2, 1, 0)])
_uv = me_plane_008.uv_layers.new(name='UVMap')
_uv.uv.foreach_set('vector', [0.0, 0.0, 0.0, 0.0, 0.0, 0.0, 0.0, 0.0])
me_plane_008.use_remesh_fix_poles = True
me_plane_008.use_remesh_preserve_attributes = False
me_plane_008.use_mirror_vertex_groups = False
me_plane_008.update()
me_plane_007 = bpy.data.meshes.new('Plane.007')
me_plane_007.from_pydata([(-0.5, 4.0, 0.0), (-0.5, 4.0, -0.1), (-0.5, 2.2, 0.0), (-0.5, 2.2, -0.1), (0.5, 2.2, 0.0), (0.5, 2.2, -0.1), (0.5, 4.0, 0.0), (0.5, 4.0, -0.1), (-2.9, 1.8, 0.0), (-2.9, 1.8, -0.1), (-2.1, 1.8, 0.0), (-2.1, 1.8, -0.1), (-2.3, -2.7, 0.0), (-2.3, -2.7, -0.1), (-1.5, -2.7, 0.0), (-1.5, -2.7, -0.1), (1.9, -0.4, 0.0), (1.9, -0.4, -0.1), (2.7, -0.4, 0.0), (2.7, -0.4, -0.1), (1.4, -2.6, 0.0), (1.4, -2.6, -0.1), (1.4, -2.0, 0.0), (1.4, -2.0, -0.1), (1.0, -2.0, 0.0), (1.0, -2.0, -0.1), (1.8, -2.0, 0.0), (1.8, -2.0, -0.1), (1.8, -3.1, 0.0), (1.8, -3.1, -0.1), (1.8, -3.9, 0.0), (1.8, -3.9, -0.1)], [], [(1, 0, 2, 3), (3, 2, 4, 5), (5, 4, 6, 7), (0, 1, 7, 6), (9, 8, 10, 11), (13, 12, 14, 15), (17, 16, 18, 19), (21, 20, 22, 23), (23, 22, 24, 25), (22, 23, 27, 26), (29, 28, 30, 31)])
_uv = me_plane_007.uv_layers.new(name='UVMap')
_uv.uv.foreach_set('vector', [0.0, 0.0, 0.0, 0.0, 0.0, 0.0, 0.0, 0.0, 0.0, 0.0, 0.0, 0.0, 0.0, 0.0, 0.0, 0.0, 0.0, 0.0, 0.0, 0.0, 0.0, 0.0, 0.0, 0.0, 0.0, 0.0, 0.0, 0.0, 0.0, 0.0, 0.0, 0.0, 0.0, 0.0, 0.0, 0.0, 0.0, 0.0, 0.0, 0.0, 0.0, 0.0, 0.0, 0.0, 0.0, 0.0, 0.0, 0.0, 0.0, 0.0, 0.0, 0.0, 0.0, 0.0, 0.0, 0.0, 0.0, 0.0, 0.0, 0.0, 0.0, 0.0, 0.0, 0.0, 0.0, 0.0, 0.0, 0.0, 0.0, 0.0, 0.0, 0.0, 0.0, 0.0, 0.0, 0.0, 0.0, 0.0, 0.0, 0.0, 0.0, 0.0, 0.0, 0.0, 0.0, 0.0, 0.0, 0.0])
me_plane_007.use_remesh_fix_poles = True
me_plane_007.use_remesh_preserve_attributes = False
me_plane_007.use_mirror_vertex_groups = False
me_plane_007.update()
me_plane_039 = bpy.data.meshes.new('Plane.039')
me_plane_039.from_pydata([(0.65, -1.55, 0.0), (0.65, 0.55, 0.0), (1.15, -1.05, 0.0), (-1.066, -1.328, 0.0), (-1.004, -1.404, 0.0), (-0.9278, -1.466, 0.0), (-0.8413, -1.512, 0.0), (-0.7475, -1.54, 0.0), (-1.15, -1.05, 0.0), (-1.15, 0.05, 0.0), (-0.7475, 0.5404, 0.0), (-0.8413, 0.5119, 0.0), (-0.9278, 0.4657, 0.0), (-1.004, 0.4036, 0.0), (-1.066, 0.3278, 0.0), (-1.112, 0.2413, 0.0), (-1.14, 0.1475, 0.0), (-0.65, 0.55, 0.0), (1.14, 0.1475, 0.0), (1.112, 0.2413, 0.0), (1.066, 0.3278, 0.0), (1.004, 0.4036, 0.0), (0.9278, 0.4657, 0.0), (0.8413, 0.5119, 0.0), (0.7475, 0.5404, 0.0), (1.15, 0.05, 0.0), (0.7475, -1.54, 0.0), (0.8413, -1.512, 0.0), (0.9278, -1.466, 0.0), (1.004, -1.404, 0.0), (1.066, -1.328, 0.0), (1.112, -1.241, 0.0), (1.14, -1.148, 0.0), (-1.112, -1.241, 0.0), (-1.14, -1.148, 0.0), (-0.65, -1.55, 0.0), (0.65, -1.55, -0.1), (0.65, 0.55, -0.1), (1.15, -1.05, -0.1), (-1.066, -1.328, -0.1), (-1.004, -1.404, -0.1), (-0.9278, -1.466, -0.1), (-0.8413, -1.512, -0.1), (-0.7475, -1.54, -0.1), (-1.15, -1.05, -0.1), (-1.15, 0.05, -0.1), (-0.7475, 0.5404, -0.1), (-0.8413, 0.5119, -0.1), (-0.9278, 0.4657, -0.1), (-1.004, 0.4036, -0.1), (-1.066, 0.3278, -0.1), (-1.112, 0.2413, -0.1), (-1.14, 0.1475, -0.1), (-0.65, 0.55, -0.1), (1.14, 0.1475, -0.1), (1.112, 0.2413, -0.1), (1.066, 0.3278, -0.1), (1.004, 0.4036, -0.1), (0.9278, 0.4657, -0.1), (0.8413, 0.5119, -0.1), (0.7475, 0.5404, -0.1), (1.15, 0.05, -0.1), (0.7475, -1.54, -0.1), (0.8413, -1.512, -0.1), (0.9278, -1.466, -0.1), (1.004, -1.404, -0.1), (1.066, -1.328, -0.1), (1.112, -1.241, -0.1), (1.14, -1.148, -0.1), (-1.112, -1.241, -0.1), (-1.14, -1.148, -0.1), (-0.65, -1.55, -0.1)], [], [(4, 5, 41, 40), (35, 7, 43, 71), (19, 20, 56, 55), (5, 6, 42, 41), (0, 35, 71, 36), (20, 21, 57, 56), (6, 7, 43, 42), (8, 9, 45, 44), (21, 22, 58, 57), (11, 10, 46, 47), (1, 17, 53, 37), (22, 23, 59, 58), (12, 11, 47, 48), (2, 25, 61, 38), (23, 24, 60, 59), (13, 12, 48, 49), (27, 26, 62, 63), (14, 13, 49, 50), (28, 27, 63, 64), (15, 14, 50, 51), (29, 28, 64, 65), (16, 15, 51, 52), (30, 29, 65, 66), (9, 16, 52, 45), (8, 34, 70, 44), (31, 30, 66, 67), (17, 10, 46, 53), (34, 33, 69, 70), (32, 31, 67, 68), (1, 24, 60, 37), (33, 3, 39, 69), (2, 32, 68, 38), (25, 18, 54, 61), (3, 4, 40, 39), (0, 26, 62, 36), (18, 19, 55, 54)])
me_plane_039.use_remesh_preserve_volume = False
me_plane_039.use_remesh_preserve_attributes = False
me_plane_039.use_mirror_vertex_groups = False
me_plane_039.update()
me_circle_005 = bpy.data.meshes.new('Circle.005')
me_circle_005.from_pydata([(0.0, 0.325, 0.0), (-0.0634, 0.3188, 0.0), (-0.1244, 0.3003, 0.0), (-0.1806, 0.2702, 0.0), (-0.2298, 0.2298, 0.0), (-0.2702, 0.1806, 0.0), (-0.3003, 0.1244, 0.0), (-0.3188, 0.0634, 0.0), (-0.325, 2.454e-08, 0.0), (-0.3188, -0.0634, 0.0), (-0.3003, -0.1244, 0.0), (-0.2702, -0.1806, 0.0), (-0.2298, -0.2298, 0.0), (-0.1806, -0.2702, 0.0), (-0.1244, -0.3003, 0.0), (-0.0634, -0.3188, 0.0), (1.059e-07, -0.325, 0.0), (0.0634, -0.3188, 0.0), (0.1244, -0.3003, 0.0), (0.1806, -0.2702, 0.0), (0.2298, -0.2298, 0.0), (0.2702, -0.1806, 0.0), (0.3003, -0.1244, 0.0), (0.3188, -0.0634, 0.0), (0.325, 3.138e-07, 0.0), (0.3188, 0.0634, 0.0), (0.3003, 0.1244, 0.0), (0.2702, 0.1806, 0.0), (0.2298, 0.2298, 0.0), (0.1806, 0.2702, 0.0), (0.1244, 0.3003, 0.0), (0.0634, 0.3188, 0.0), (0.0, 0.175, 0.0), (-0.03414, 0.1716, 0.0), (-0.06697, 0.1617, 0.0), (-0.09722, 0.1455, 0.0), (-0.1237, 0.1237, 0.0), (-0.1455, 0.09722, 0.0), (-0.1617, 0.06697, 0.0), (-0.1716, 0.03414, 0.0), (-0.175, 1.321e-08, 0.0), (-0.1716, -0.03414, 0.0), (-0.1617, -0.06697, 0.0), (-0.1455, -0.09722, 0.0), (-0.1237, -0.1237, 0.0), (-0.09722, -0.1455, 0.0), (-0.06697, -0.1617, 0.0), (-0.03414, -0.1716, 0.0), (5.702e-08, -0.175, 0.0), (0.03414, -0.1716, 0.0), (0.06697, -0.1617, 0.0), (0.09722, -0.1455, 0.0), (0.1237, -0.1237, 0.0), (0.1455, -0.09722, 0.0), (0.1617, -0.06697, 0.0), (0.1716, -0.03414, 0.0), (0.175, 1.69e-07, 0.0), (0.1716, 0.03414, 0.0), (0.1617, 0.06697, 0.0), (0.1455, 0.09722, 0.0), (0.1237, 0.1237, 0.0), (0.09722, 0.1455, 0.0), (0.06697, 0.1617, 0.0), (0.03414, 0.1716, 0.0)], [], [(33, 34, 35, 36, 37, 38, 39, 40, 41, 42, 43, 44, 45, 46, 47, 48, 49, 50, 51, 52, 53, 54, 55, 56, 57, 58, 59, 60, 61, 62, 63, 32), (1, 2, 3, 4, 5, 6, 7, 8, 9, 10, 11, 12, 13, 14, 15, 16, 17, 18, 19, 20, 21, 22, 23, 24, 25, 26, 27, 28, 29, 30, 31, 0)])
me_circle_005.use_remesh_preserve_volume = False
me_circle_005.use_remesh_preserve_attributes = False
me_circle_005.use_mirror_vertex_groups = False
me_circle_005.update()
me_circle_010 = bpy.data.meshes.new('Circle.010')
me_circle_010.from_pydata([(0.0, 0.325, 0.0), (-0.0634, 0.3188, 0.0), (-0.1244, 0.3003, 0.0), (-0.1806, 0.2702, 0.0), (-0.2298, 0.2298, 0.0), (-0.2702, 0.1806, 0.0), (-0.3003, 0.1244, 0.0), (-0.3188, 0.0634, 0.0), (-0.325, 2.454e-08, 0.0), (-0.3188, -0.0634, 0.0), (-0.3003, -0.1244, 0.0), (-0.2702, -0.1806, 0.0), (-0.2298, -0.2298, 0.0), (-0.1806, -0.2702, 0.0), (-0.1244, -0.3003, 0.0), (-0.0634, -0.3188, 0.0), (1.059e-07, -0.325, 0.0), (0.0634, -0.3188, 0.0), (0.1244, -0.3003, 0.0), (0.1806, -0.2702, 0.0), (0.2298, -0.2298, 0.0), (0.2702, -0.1806, 0.0), (0.3003, -0.1244, 0.0), (0.3188, -0.0634, 0.0), (0.325, 3.138e-07, 0.0), (0.3188, 0.0634, 0.0), (0.3003, 0.1244, 0.0), (0.2702, 0.1806, 0.0), (0.2298, 0.2298, 0.0), (0.1806, 0.2702, 0.0), (0.1244, 0.3003, 0.0), (0.0634, 0.3188, 0.0), (0.0, 0.175, 0.0), (-0.03414, 0.1716, 0.0), (-0.06697, 0.1617, 0.0), (-0.09722, 0.1455, 0.0), (-0.1237, 0.1237, 0.0), (-0.1455, 0.09722, 0.0), (-0.1617, 0.06697, 0.0), (-0.1716, 0.03414, 0.0), (-0.175, 1.321e-08, 0.0), (-0.1716, -0.03414, 0.0), (-0.1617, -0.06697, 0.0), (-0.1455, -0.09722, 0.0), (-0.1237, -0.1237, 0.0), (-0.09722, -0.1455, 0.0), (-0.06697, -0.1617, 0.0), (-0.03414, -0.1716, 0.0), (5.702e-08, -0.175, 0.0), (0.03414, -0.1716, 0.0), (0.06697, -0.1617, 0.0), (0.09722, -0.1455, 0.0), (0.1237, -0.1237, 0.0), (0.1455, -0.09722, 0.0), (0.1617, -0.06697, 0.0), (0.1716, -0.03414, 0.0), (0.175, 1.69e-07, 0.0), (0.1716, 0.03414, 0.0), (0.1617, 0.06697, 0.0), (0.1455, 0.09722, 0.0), (0.1237, 0.1237, 0.0), (0.09722, 0.1455, 0.0), (0.06697, 0.1617, 0.0), (0.03414, 0.1716, 0.0)], [], [(33, 34, 35, 36, 37, 38, 39, 40, 41, 42, 43, 44, 45, 46, 47, 48, 49, 50, 51, 52, 53, 54, 55, 56, 57, 58, 59, 60, 61, 62, 63, 32), (1, 2, 3, 4, 5, 6, 7, 8, 9, 10, 11, 12, 13, 14, 15, 16, 17, 18, 19, 20, 21, 22, 23, 24, 25, 26, 27, 28, 29, 30, 31, 0)])
me_circle_010.use_remesh_preserve_volume = False
me_circle_010.use_remesh_preserve_attributes = False
me_circle_010.use_mirror_vertex_groups = False
me_circle_010.update()
me_circle_026 = bpy.data.meshes.new('Circle.026')
me_circle_026.from_pydata([(0.0, 0.325, 0.0), (-0.0634, 0.3188, 0.0), (-0.1244, 0.3003, 0.0), (-0.1806, 0.2702, 0.0), (-0.2298, 0.2298, 0.0), (-0.2702, 0.1806, 0.0), (-0.3003, 0.1244, 0.0), (-0.3188, 0.0634, 0.0), (-0.325, 2.454e-08, 0.0), (-0.3188, -0.0634, 0.0), (-0.3003, -0.1244, 0.0), (-0.2702, -0.1806, 0.0), (-0.2298, -0.2298, 0.0), (-0.1806, -0.2702, 0.0), (-0.1244, -0.3003, 0.0), (-0.0634, -0.3188, 0.0), (1.059e-07, -0.325, 0.0), (0.0634, -0.3188, 0.0), (0.1244, -0.3003, 0.0), (0.1806, -0.2702, 0.0), (0.2298, -0.2298, 0.0), (0.2702, -0.1806, 0.0), (0.3003, -0.1244, 0.0), (0.3188, -0.0634, 0.0), (0.325, 3.138e-07, 0.0), (0.3188, 0.0634, 0.0), (0.3003, 0.1244, 0.0), (0.2702, 0.1806, 0.0), (0.2298, 0.2298, 0.0), (0.1806, 0.2702, 0.0), (0.1244, 0.3003, 0.0), (0.0634, 0.3188, 0.0), (0.0, 0.175, 0.0), (-0.03414, 0.1716, 0.0), (-0.06697, 0.1617, 0.0), (-0.09722, 0.1455, 0.0), (-0.1237, 0.1237, 0.0), (-0.1455, 0.09722, 0.0), (-0.1617, 0.06697, 0.0), (-0.1716, 0.03414, 0.0), (-0.175, 1.321e-08, 0.0), (-0.1716, -0.03414, 0.0), (-0.1617, -0.06697, 0.0), (-0.1455, -0.09722, 0.0), (-0.1237, -0.1237, 0.0), (-0.09722, -0.1455, 0.0), (-0.06697, -0.1617, 0.0), (-0.03414, -0.1716, 0.0), (5.702e-08, -0.175, 0.0), (0.03414, -0.1716, 0.0), (0.06697, -0.1617, 0.0), (0.09722, -0.1455, 0.0), (0.1237, -0.1237, 0.0), (0.1455, -0.09722, 0.0), (0.1617, -0.06697, 0.0), (0.1716, -0.03414, 0.0), (0.175, 1.69e-07, 0.0), (0.1716, 0.03414, 0.0), (0.1617, 0.06697, 0.0), (0.1455, 0.09722, 0.0), (0.1237, 0.1237, 0.0), (0.09722, 0.1455, 0.0), (0.06697, 0.1617, 0.0), (0.03414, 0.1716, 0.0)], [], [(33, 34, 35, 36, 37, 38, 39, 40, 41, 42, 43, 44, 45, 46, 47, 48, 49, 50, 51, 52, 53, 54, 55, 56, 57, 58, 59, 60, 61, 62, 63, 32), (1, 2, 3, 4, 5, 6, 7, 8, 9, 10, 11, 12, 13, 14, 15, 16, 17, 18, 19, 20, 21, 22, 23, 24, 25, 26, 27, 28, 29, 30, 31, 0)])
me_circle_026.use_remesh_preserve_volume = False
me_circle_026.use_remesh_preserve_attributes = False
me_circle_026.use_mirror_vertex_groups = False
me_circle_026.update()
me_circle_028 = bpy.data.meshes.new('Circle.028')
me_circle_028.from_pydata([(0.0, 0.325, 0.0), (-0.0634, 0.3188, 0.0), (-0.1244, 0.3003, 0.0), (-0.1806, 0.2702, 0.0), (-0.2298, 0.2298, 0.0), (-0.2702, 0.1806, 0.0), (-0.3003, 0.1244, 0.0), (-0.3188, 0.0634, 0.0), (-0.325, 2.454e-08, 0.0), (-0.3188, -0.0634, 0.0), (-0.3003, -0.1244, 0.0), (-0.2702, -0.1806, 0.0), (-0.2298, -0.2298, 0.0), (-0.1806, -0.2702, 0.0), (-0.1244, -0.3003, 0.0), (-0.0634, -0.3188, 0.0), (1.059e-07, -0.325, 0.0), (0.0634, -0.3188, 0.0), (0.1244, -0.3003, 0.0), (0.1806, -0.2702, 0.0), (0.2298, -0.2298, 0.0), (0.2702, -0.1806, 0.0), (0.3003, -0.1244, 0.0), (0.3188, -0.0634, 0.0), (0.325, 3.138e-07, 0.0), (0.3188, 0.0634, 0.0), (0.3003, 0.1244, 0.0), (0.2702, 0.1806, 0.0), (0.2298, 0.2298, 0.0), (0.1806, 0.2702, 0.0), (0.1244, 0.3003, 0.0), (0.0634, 0.3188, 0.0), (0.0, 0.175, 0.0), (-0.03414, 0.1716, 0.0), (-0.06697, 0.1617, 0.0), (-0.09722, 0.1455, 0.0), (-0.1237, 0.1237, 0.0), (-0.1455, 0.09722, 0.0), (-0.1617, 0.06697, 0.0), (-0.1716, 0.03414, 0.0), (-0.175, 1.321e-08, 0.0), (-0.1716, -0.03414, 0.0), (-0.1617, -0.06697, 0.0), (-0.1455, -0.09722, 0.0), (-0.1237, -0.1237, 0.0), (-0.09722, -0.1455, 0.0), (-0.06697, -0.1617, 0.0), (-0.03414, -0.1716, 0.0), (5.702e-08, -0.175, 0.0), (0.03414, -0.1716, 0.0), (0.06697, -0.1617, 0.0), (0.09722, -0.1455, 0.0), (0.1237, -0.1237, 0.0), (0.1455, -0.09722, 0.0), (0.1617, -0.06697, 0.0), (0.1716, -0.03414, 0.0), (0.175, 1.69e-07, 0.0), (0.1716, 0.03414, 0.0), (0.1617, 0.06697, 0.0), (0.1455, 0.09722, 0.0), (0.1237, 0.1237, 0.0), (0.09722, 0.1455, 0.0), (0.06697, 0.1617, 0.0), (0.03414, 0.1716, 0.0)], [], [(33, 34, 35, 36, 37, 38, 39, 40, 41, 42, 43, 44, 45, 46, 47, 48, 49, 50, 51, 52, 53, 54, 55, 56, 57, 58, 59, 60, 61, 62, 63, 32), (1, 2, 3, 4, 5, 6, 7, 8, 9, 10, 11, 12, 13, 14, 15, 16, 17, 18, 19, 20, 21, 22, 23, 24, 25, 26, 27, 28, 29, 30, 31, 0)])
me_circle_028.use_remesh_preserve_volume = False
me_circle_028.use_remesh_preserve_attributes = False
me_circle_028.use_mirror_vertex_groups = False
me_circle_028.update()
me_circle_029 = bpy.data.meshes.new('Circle.029')
me_circle_029.from_pydata([(0.0, 0.325, 0.0), (-0.0634, 0.3188, 0.0), (-0.1244, 0.3003, 0.0), (-0.1806, 0.2702, 0.0), (-0.2298, 0.2298, 0.0), (-0.2702, 0.1806, 0.0), (-0.3003, 0.1244, 0.0), (-0.3188, 0.0634, 0.0), (-0.325, 2.454e-08, 0.0), (-0.3188, -0.0634, 0.0), (-0.3003, -0.1244, 0.0), (-0.2702, -0.1806, 0.0), (-0.2298, -0.2298, 0.0), (-0.1806, -0.2702, 0.0), (-0.1244, -0.3003, 0.0), (-0.0634, -0.3188, 0.0), (1.059e-07, -0.325, 0.0), (0.0634, -0.3188, 0.0), (0.1244, -0.3003, 0.0), (0.1806, -0.2702, 0.0), (0.2298, -0.2298, 0.0), (0.2702, -0.1806, 0.0), (0.3003, -0.1244, 0.0), (0.3188, -0.0634, 0.0), (0.325, 3.138e-07, 0.0), (0.3188, 0.0634, 0.0), (0.3003, 0.1244, 0.0), (0.2702, 0.1806, 0.0), (0.2298, 0.2298, 0.0), (0.1806, 0.2702, 0.0), (0.1244, 0.3003, 0.0), (0.0634, 0.3188, 0.0), (0.0, 0.175, 0.0), (-0.03414, 0.1716, 0.0), (-0.06697, 0.1617, 0.0), (-0.09722, 0.1455, 0.0), (-0.1237, 0.1237, 0.0), (-0.1455, 0.09722, 0.0), (-0.1617, 0.06697, 0.0), (-0.1716, 0.03414, 0.0), (-0.175, 1.321e-08, 0.0), (-0.1716, -0.03414, 0.0), (-0.1617, -0.06697, 0.0), (-0.1455, -0.09722, 0.0), (-0.1237, -0.1237, 0.0), (-0.09722, -0.1455, 0.0), (-0.06697, -0.1617, 0.0), (-0.03414, -0.1716, 0.0), (5.702e-08, -0.175, 0.0), (0.03414, -0.1716, 0.0), (0.06697, -0.1617, 0.0), (0.09722, -0.1455, 0.0), (0.1237, -0.1237, 0.0), (0.1455, -0.09722, 0.0), (0.1617, -0.06697, 0.0), (0.1716, -0.03414, 0.0), (0.175, 1.69e-07, 0.0), (0.1716, 0.03414, 0.0), (0.1617, 0.06697, 0.0), (0.1455, 0.09722, 0.0), (0.1237, 0.1237, 0.0), (0.09722, 0.1455, 0.0), (0.06697, 0.1617, 0.0), (0.03414, 0.1716, 0.0)], [], [(33, 34, 35, 36, 37, 38, 39, 40, 41, 42, 43, 44, 45, 46, 47, 48, 49, 50, 51, 52, 53, 54, 55, 56, 57, 58, 59, 60, 61, 62, 63, 32), (1, 2, 3, 4, 5, 6, 7, 8, 9, 10, 11, 12, 13, 14, 15, 16, 17, 18, 19, 20, 21, 22, 23, 24, 25, 26, 27, 28, 29, 30, 31, 0)])
me_circle_029.use_remesh_preserve_volume = False
me_circle_029.use_remesh_preserve_attributes = False
me_circle_029.use_mirror_vertex_groups = False
me_circle_029.update()
me_circle_030 = bpy.data.meshes.new('Circle.030')
me_circle_030.from_pydata([(0.0, 0.325, 0.0), (-0.0634, 0.3188, 0.0), (-0.1244, 0.3003, 0.0), (-0.1806, 0.2702, 0.0), (-0.2298, 0.2298, 0.0), (-0.2702, 0.1806, 0.0), (-0.3003, 0.1244, 0.0), (-0.3188, 0.0634, 0.0), (-0.325, 2.454e-08, 0.0), (-0.3188, -0.0634, 0.0), (-0.3003, -0.1244, 0.0), (-0.2702, -0.1806, 0.0), (-0.2298, -0.2298, 0.0), (-0.1806, -0.2702, 0.0), (-0.1244, -0.3003, 0.0), (-0.0634, -0.3188, 0.0), (1.059e-07, -0.325, 0.0), (0.0634, -0.3188, 0.0), (0.1244, -0.3003, 0.0), (0.1806, -0.2702, 0.0), (0.2298, -0.2298, 0.0), (0.2702, -0.1806, 0.0), (0.3003, -0.1244, 0.0), (0.3188, -0.0634, 0.0), (0.325, 3.138e-07, 0.0), (0.3188, 0.0634, 0.0), (0.3003, 0.1244, 0.0), (0.2702, 0.1806, 0.0), (0.2298, 0.2298, 0.0), (0.1806, 0.2702, 0.0), (0.1244, 0.3003, 0.0), (0.0634, 0.3188, 0.0), (0.0, 0.175, 0.0), (-0.03414, 0.1716, 0.0), (-0.06697, 0.1617, 0.0), (-0.09722, 0.1455, 0.0), (-0.1237, 0.1237, 0.0), (-0.1455, 0.09722, 0.0), (-0.1617, 0.06697, 0.0), (-0.1716, 0.03414, 0.0), (-0.175, 1.321e-08, 0.0), (-0.1716, -0.03414, 0.0), (-0.1617, -0.06697, 0.0), (-0.1455, -0.09722, 0.0), (-0.1237, -0.1237, 0.0), (-0.09722, -0.1455, 0.0), (-0.06697, -0.1617, 0.0), (-0.03414, -0.1716, 0.0), (5.702e-08, -0.175, 0.0), (0.03414, -0.1716, 0.0), (0.06697, -0.1617, 0.0), (0.09722, -0.1455, 0.0), (0.1237, -0.1237, 0.0), (0.1455, -0.09722, 0.0), (0.1617, -0.06697, 0.0), (0.1716, -0.03414, 0.0), (0.175, 1.69e-07, 0.0), (0.1716, 0.03414, 0.0), (0.1617, 0.06697, 0.0), (0.1455, 0.09722, 0.0), (0.1237, 0.1237, 0.0), (0.09722, 0.1455, 0.0), (0.06697, 0.1617, 0.0), (0.03414, 0.1716, 0.0)], [], [(33, 34, 35, 36, 37, 38, 39, 40, 41, 42, 43, 44, 45, 46, 47, 48, 49, 50, 51, 52, 53, 54, 55, 56, 57, 58, 59, 60, 61, 62, 63, 32), (1, 2, 3, 4, 5, 6, 7, 8, 9, 10, 11, 12, 13, 14, 15, 16, 17, 18, 19, 20, 21, 22, 23, 24, 25, 26, 27, 28, 29, 30, 31, 0)])
me_circle_030.use_remesh_preserve_volume = False
me_circle_030.use_remesh_preserve_attributes = False
me_circle_030.use_mirror_vertex_groups = False
me_circle_030.update()
me_circle_001 = bpy.data.meshes.new('Circle.001')
me_circle_001.from_pydata([(0.0, 0.325, 0.0), (-0.0634, 0.3188, 0.0), (-0.1244, 0.3003, 0.0), (-0.1806, 0.2702, 0.0), (-0.2298, 0.2298, 0.0), (-0.2702, 0.1806, 0.0), (-0.3003, 0.1244, 0.0), (-0.3188, 0.0634, 0.0), (-0.325, 2.454e-08, 0.0), (-0.3188, -0.0634, 0.0), (-0.3003, -0.1244, 0.0), (-0.2702, -0.1806, 0.0), (-0.2298, -0.2298, 0.0), (-0.1806, -0.2702, 0.0), (-0.1244, -0.3003, 0.0), (-0.0634, -0.3188, 0.0), (1.059e-07, -0.325, 0.0), (0.0634, -0.3188, 0.0), (0.1244, -0.3003, 0.0), (0.1806, -0.2702, 0.0), (0.2298, -0.2298, 0.0), (0.2702, -0.1806, 0.0), (0.3003, -0.1244, 0.0), (0.3188, -0.0634, 0.0), (0.325, 3.138e-07, 0.0), (0.3188, 0.0634, 0.0), (0.3003, 0.1244, 0.0), (0.2702, 0.1806, 0.0), (0.2298, 0.2298, 0.0), (0.1806, 0.2702, 0.0), (0.1244, 0.3003, 0.0), (0.0634, 0.3188, 0.0), (0.0, 0.175, 0.0), (-0.03414, 0.1716, 0.0), (-0.06697, 0.1617, 0.0), (-0.09722, 0.1455, 0.0), (-0.1237, 0.1237, 0.0), (-0.1455, 0.09722, 0.0), (-0.1617, 0.06697, 0.0), (-0.1716, 0.03414, 0.0), (-0.175, 1.321e-08, 0.0), (-0.1716, -0.03414, 0.0), (-0.1617, -0.06697, 0.0), (-0.1455, -0.09722, 0.0), (-0.1237, -0.1237, 0.0), (-0.09722, -0.1455, 0.0), (-0.06697, -0.1617, 0.0), (-0.03414, -0.1716, 0.0), (5.702e-08, -0.175, 0.0), (0.03414, -0.1716, 0.0), (0.06697, -0.1617, 0.0), (0.09722, -0.1455, 0.0), (0.1237, -0.1237, 0.0), (0.1455, -0.09722, 0.0), (0.1617, -0.06697, 0.0), (0.1716, -0.03414, 0.0), (0.175, 1.69e-07, 0.0), (0.1716, 0.03414, 0.0), (0.1617, 0.06697, 0.0), (0.1455, 0.09722, 0.0), (0.1237, 0.1237, 0.0), (0.09722, 0.1455, 0.0), (0.06697, 0.1617, 0.0), (0.03414, 0.1716, 0.0)], [], [(33, 34, 35, 36, 37, 38, 39, 40, 41, 42, 43, 44, 45, 46, 47, 48, 49, 50, 51, 52, 53, 54, 55, 56, 57, 58, 59, 60, 61, 62, 63, 32), (1, 2, 3, 4, 5, 6, 7, 8, 9, 10, 11, 12, 13, 14, 15, 16, 17, 18, 19, 20, 21, 22, 23, 24, 25, 26, 27, 28, 29, 30, 31, 0)])
me_circle_001.use_remesh_preserve_volume = False
me_circle_001.use_remesh_preserve_attributes = False
me_circle_001.use_mirror_vertex_groups = False
me_circle_001.update()

# ---- curves / text
txt_text_038 = bpy.data.curves.new('Text.038', 'FONT')
txt_text_038.dimensions = '2D'
txt_text_038.body = '.A'
txt_text_038.use_path_clamp = True
txt_text_038.align_x = 'CENTER'
txt_text_038.align_y = 'CENTER'
txt_text_039 = bpy.data.curves.new('Text.039', 'FONT')
txt_text_039.dimensions = '2D'
txt_text_039.body = 'Gnd'
txt_text_039.use_path_clamp = True
txt_text_039.align_x = 'CENTER'
txt_text_039.align_y = 'CENTER'
txt_text_040 = bpy.data.curves.new('Text.040', 'FONT')
txt_text_040.dimensions = '2D'
txt_text_040.body = 'Vcc'
txt_text_040.use_path_clamp = True
txt_text_040.align_x = 'CENTER'
txt_text_040.align_y = 'CENTER'
txt_text_041 = bpy.data.curves.new('Text.041', 'FONT')
txt_text_041.dimensions = '2D'
txt_text_041.body = 'Vcc'
txt_text_041.use_path_clamp = True
txt_text_041.align_x = 'CENTER'
txt_text_041.align_y = 'CENTER'
txt_text_042 = bpy.data.curves.new('Text.042', 'FONT')
txt_text_042.dimensions = '2D'
txt_text_042.body = '.X'
txt_text_042.use_path_clamp = True
txt_text_042.align_x = 'CENTER'
txt_text_042.align_y = 'CENTER'
txt_text_043 = bpy.data.curves.new('Text.043', 'FONT')
txt_text_043.dimensions = '2D'
txt_text_043.body = 'Vcc'
txt_text_043.use_path_clamp = True
txt_text_043.align_x = 'CENTER'
txt_text_043.align_y = 'CENTER'
txt_text_044 = bpy.data.curves.new('Text.044', 'FONT')
txt_text_044.dimensions = '2D'
txt_text_044.body = '>A'
txt_text_044.use_path_clamp = True
txt_text_044.align_x = 'CENTER'
txt_text_044.align_y = 'CENTER'
txt_text_045 = bpy.data.curves.new('Text.045', 'FONT')
txt_text_045.dimensions = '2D'
txt_text_045.body = '<Y'
txt_text_045.use_path_clamp = True
txt_text_045.align_x = 'CENTER'
txt_text_045.align_y = 'CENTER'
txt_text_001 = bpy.data.curves.new('Text.001', 'FONT')
txt_text_001.dimensions = '2D'
txt_text_001.body = 'SN74LVC1G10DCKR'
txt_text_001.use_path_clamp = True
txt_text_001.align_x = 'CENTER'
txt_text_001.align_y = 'CENTER'
txt_text_012 = bpy.data.curves.new('Text.012', 'FONT')
txt_text_012.dimensions = '2D'
txt_text_012.body = '~Vled'
txt_text_012.use_path_clamp = True
txt_text_012.align_x = 'CENTER'
txt_text_012.align_y = 'CENTER'
txt_text_046 = bpy.data.curves.new('Text.046', 'FONT')
txt_text_046.dimensions = '2D'
txt_text_046.body = 'Gnd'
txt_text_046.use_path_clamp = True
txt_text_046.align_x = 'CENTER'
txt_text_046.align_y = 'CENTER'
txt_text_047 = bpy.data.curves.new('Text.047', 'FONT')
txt_text_047.dimensions = '2D'
txt_text_047.body = 'Vcc'
txt_text_047.use_path_clamp = True
txt_text_047.align_x = 'CENTER'
txt_text_047.align_y = 'CENTER'
txt_text_048 = bpy.data.curves.new('Text.048', 'FONT')
txt_text_048.dimensions = '2D'
txt_text_048.body = '.Y'
txt_text_048.use_path_clamp = True
txt_text_048.align_x = 'CENTER'
txt_text_048.align_y = 'CENTER'
txt_text_049 = bpy.data.curves.new('Text.049', 'FONT')
txt_text_049.dimensions = '2D'
txt_text_049.body = '.X'
txt_text_049.use_path_clamp = True
txt_text_049.align_x = 'CENTER'
txt_text_049.align_y = 'CENTER'
txt_text_050 = bpy.data.curves.new('Text.050', 'FONT')
txt_text_050.dimensions = '2D'
txt_text_050.body = '.X'
txt_text_050.use_path_clamp = True
txt_text_050.align_x = 'CENTER'
txt_text_050.align_y = 'CENTER'
txt_text_051 = bpy.data.curves.new('Text.051', 'FONT')
txt_text_051.dimensions = '2D'
txt_text_051.body = '.R'
txt_text_051.use_path_clamp = True
txt_text_051.align_x = 'CENTER'
txt_text_051.align_y = 'CENTER'
txt_text_052 = bpy.data.curves.new('Text.052', 'FONT')
txt_text_052.dimensions = '2D'
txt_text_052.body = '.R'
txt_text_052.use_path_clamp = True
txt_text_052.align_x = 'CENTER'
txt_text_052.align_y = 'CENTER'
txt_text_053 = bpy.data.curves.new('Text.053', 'FONT')
txt_text_053.dimensions = '2D'
txt_text_053.body = 'Vled'
txt_text_053.use_path_clamp = True
txt_text_053.align_x = 'CENTER'
txt_text_053.align_y = 'CENTER'
txt_text_054 = bpy.data.curves.new('Text.054', 'FONT')
txt_text_054.dimensions = '2D'
txt_text_054.body = '.L'
txt_text_054.use_path_clamp = True
txt_text_054.align_x = 'CENTER'
txt_text_054.align_y = 'CENTER'
txt_text_055 = bpy.data.curves.new('Text.055', 'FONT')
txt_text_055.dimensions = '2D'
txt_text_055.body = '.L'
txt_text_055.use_path_clamp = True
txt_text_055.align_x = 'CENTER'
txt_text_055.align_y = 'CENTER'
txt_text_056 = bpy.data.curves.new('Text.056', 'FONT')
txt_text_056.dimensions = '2D'
txt_text_056.body = 'Gnd'
txt_text_056.use_path_clamp = True
txt_text_056.align_x = 'CENTER'
txt_text_056.align_y = 'CENTER'
txt_text_009 = bpy.data.curves.new('Text.009', 'FONT')
txt_text_009.dimensions = '2D'
txt_text_009.body = 'Gnd'
txt_text_009.use_path_clamp = True
txt_text_009.align_x = 'CENTER'
txt_text_009.align_y = 'CENTER'
txt_text_010 = bpy.data.curves.new('Text.010', 'FONT')
txt_text_010.dimensions = '2D'
txt_text_010.body = '.Y'
txt_text_010.use_path_clamp = True
txt_text_010.align_x = 'CENTER'
txt_text_010.align_y = 'CENTER'
txt_text_002 = bpy.data.curves.new('Text.002', 'FONT')
txt_text_002.dimensions = '2D'
txt_text_002.body = 'MMBT4403WT1G'
txt_text_002.use_path_clamp = True
txt_text_002.align_x = 'CENTER'
txt_text_002.align_y = 'CENTER'
txt_text_003 = bpy.data.curves.new('Text.003', 'FONT')
txt_text_003.dimensions = '2D'
txt_text_003.body = 'C100n'
txt_text_003.use_path_clamp = True
txt_text_003.align_x = 'CENTER'
txt_text_003.align_y = 'CENTER'
txt_text_004 = bpy.data.curves.new('Text.004', 'FONT')
txt_text_004.dimensions = '2D'
txt_text_004.body = 'R100'
txt_text_004.use_path_clamp = True
txt_text_004.align_x = 'CENTER'
txt_text_004.align_y = 'CENTER'
txt_text_005 = bpy.data.curves.new('Text.005', 'FONT')
txt_text_005.dimensions = '2D'
txt_text_005.body = 'R680'
txt_text_005.use_path_clamp = True
txt_text_005.align_x = 'CENTER'
txt_text_005.align_y = 'CENTER'
txt_text_006 = bpy.data.curves.new('Text.006', 'FONT')
txt_text_006.dimensions = '2D'
txt_text_006.body = 'LTST-C230'
txt_text_006.use_path_clamp = True
txt_text_006.align_x = 'CENTER'
txt_text_006.align_y = 'CENTER'
txt_text_011 = bpy.data.curves.new('Text.011', 'FONT')
txt_text_011.dimensions = '2D'
txt_text_011.body = 'C330p'
txt_text_011.use_path_clamp = True
txt_text_011.align_x = 'CENTER'
txt_text_011.align_y = 'CENTER'

# ---- objects
ob_plane_003 = bpy.data.objects.new('Plane.003', me_plane_006)
ob_text_038 = bpy.data.objects.new('Text.038', txt_text_038)
ob_text_039 = bpy.data.objects.new('Text.039', txt_text_039)
ob_text_040 = bpy.data.objects.new('Text.040', txt_text_040)
ob_text_041 = bpy.data.objects.new('Text.041', txt_text_041)
ob_text_042 = bpy.data.objects.new('Text.042', txt_text_042)
ob_text_043 = bpy.data.objects.new('Text.043', txt_text_043)
ob_plane_035 = bpy.data.objects.new('Plane.035', me_plane_002)
ob_plane_039 = bpy.data.objects.new('Plane.039', me_plane_004)
ob_text_044 = bpy.data.objects.new('Text.044', txt_text_044)
ob_text_045 = bpy.data.objects.new('Text.045', txt_text_045)
ob_text_001 = bpy.data.objects.new('Text.001', txt_text_001)
ob_plane_030 = bpy.data.objects.new('Plane.030', me_plane_010)
ob_plane_025 = bpy.data.objects.new('Plane.025', me_plane_005)
ob_plane_001 = bpy.data.objects.new('Plane.001', me_plane_001)
ob_text_014 = bpy.data.objects.new('Text.014', txt_text_012)
ob_text_006 = bpy.data.objects.new('Text.006', txt_text_046)
ob_text_009 = bpy.data.objects.new('Text.009', txt_text_047)
ob_text_018 = bpy.data.objects.new('Text.018', txt_text_048)
ob_text_019 = bpy.data.objects.new('Text.019', txt_text_049)
ob_text_020 = bpy.data.objects.new('Text.020', txt_text_050)
ob_text_021 = bpy.data.objects.new('Text.021', txt_text_051)
ob_text_022 = bpy.data.objects.new('Text.022', txt_text_052)
ob_text_023 = bpy.data.objects.new('Text.023', txt_text_053)
ob_text_024 = bpy.data.objects.new('Text.024', txt_text_054)
ob_text_046 = bpy.data.objects.new('Text.046', txt_text_055)
ob_text_047 = bpy.data.objects.new('Text.047', txt_text_056)
ob_plane_028 = bpy.data.objects.new('Plane.028', me_plane_008)
ob_text_011 = bpy.data.objects.new('Text.011', txt_text_009)
ob_text_012 = bpy.data.objects.new('Text.012', txt_text_010)
ob_plane_006 = bpy.data.objects.new('Plane.006', me_plane_007)
ob_text_002 = bpy.data.objects.new('Text.002', txt_text_002)
ob_text_003 = bpy.data.objects.new('Text.003', txt_text_003)
ob_text_004 = bpy.data.objects.new('Text.004', txt_text_004)
ob_text_005 = bpy.data.objects.new('Text.005', txt_text_005)
ob_text_007 = bpy.data.objects.new('Text.007', txt_text_006)
ob_text_013 = bpy.data.objects.new('Text.013', txt_text_011)
ob_plane_036 = bpy.data.objects.new('Plane.036', me_plane_039)
ob_circle_024 = bpy.data.objects.new('Circle.024', me_circle_005)
ob_circle_025 = bpy.data.objects.new('Circle.025', me_circle_010)
ob_circle_026 = bpy.data.objects.new('Circle.026', me_circle_026)
ob_circle_028 = bpy.data.objects.new('Circle.028', me_circle_028)
ob_circle_023 = bpy.data.objects.new('Circle.023', me_circle_029)
ob_circle_001 = bpy.data.objects.new('Circle.001', me_circle_030)
ob_circle_002 = bpy.data.objects.new('Circle.002', me_circle_001)

# ---- transforms, parenting, visibility, modifiers, constraints
ob_plane_003.location = (0.0, 0.0, 0.0)
ob_plane_003.lineart.crease_threshold = 0.0
_m = ob_plane_003.modifiers.new('Solidify', 'SOLIDIFY')
_m.solidify_mode = 'NON_MANIFOLD'
_m.thickness = 0.2
_m.offset = 0.0
_m.use_rim_only = True
_m.nonmanifold_boundary_mode = 'ROUND'
ob_text_038.location = (-1.2, 3.15, 0.0)
ob_text_038.scale = (0.3, 0.3, 0.3)
ob_text_038.lineart.crease_threshold = 0.0
ob_text_039.location = (-1.2, 2.5, 0.0)
ob_text_039.scale = (0.3, 0.3, 0.3)
ob_text_039.lineart.crease_threshold = 0.0
ob_text_040.location = (1.2, 2.5, 0.0)
ob_text_040.scale = (0.3, 0.3, 0.3)
ob_text_040.lineart.crease_threshold = 0.0
ob_text_041.location = (1.2, 3.15, 0.0)
ob_text_041.scale = (0.3, 0.3, 0.3)
ob_text_041.lineart.crease_threshold = 0.0
ob_text_042.location = (1.2, 1.85, 0.0)
ob_text_042.scale = (0.3, 0.3, 0.3)
ob_text_042.lineart.crease_threshold = 0.0
ob_text_043.location = (-1.2, 1.85, 0.0)
ob_text_043.scale = (0.3, 0.3, 0.3)
ob_text_043.lineart.crease_threshold = 0.0
ob_plane_035.location = (0.0, 0.0, 0.0)
ob_plane_035.lineart.crease_threshold = 0.0
ob_plane_039.location = (0.0, 0.0, 0.0)
ob_plane_039.lineart.crease_threshold = 0.0
_m = ob_plane_039.modifiers.new('Solidify', 'SOLIDIFY')
_m.solidify_mode = 'NON_MANIFOLD'
_m.thickness = 0.2
_m.offset = 0.0
_m.use_rim_only = True
_m.nonmanifold_boundary_mode = 'ROUND'
ob_text_044.location = (-1.907e-06, 4.0, 0.0)
ob_text_044.scale = (0.3, 0.3, 0.3)
ob_text_044.lineart.crease_threshold = 0.0
ob_text_045.location = (-1.907e-06, -4.0, 0.0)
ob_text_045.scale = (0.3, 0.3, 0.3)
ob_text_045.lineart.crease_threshold = 0.0
ob_text_001.location = (-2.667e-06, 2.5, 0.0)
ob_text_001.scale = (0.12, 0.12, 0.12)
ob_text_001.lineart.crease_threshold = 0.0
ob_plane_030.location = (1.907e-06, 0.0, 0.0)
ob_plane_030.lineart.crease_threshold = 0.0
_m = ob_plane_030.modifiers.new('Solidify', 'SOLIDIFY')
_m.solidify_mode = 'NON_MANIFOLD'
_m.thickness = 0.2
_m.offset = 0.0
_m.use_rim_only = True
_m.nonmanifold_boundary_mode = 'ROUND'
ob_plane_025.location = (0.0, 0.0, 0.0)
ob_plane_025.lineart.crease_threshold = 0.0
ob_plane_001.location = (0.0, 0.0, 0.0)
ob_plane_001.lineart.crease_threshold = 0.0
ob_text_014.location = (2.25, 4.3, 0.0)
ob_text_014.scale = (0.3, 0.3, 0.3)
ob_text_014.lineart.crease_threshold = 0.0
ob_text_006.location = (-2.5, 2.6, 0.0)
ob_text_006.scale = (0.3, 0.3, 0.3)
ob_text_006.lineart.crease_threshold = 0.0
ob_text_009.location = (-2.5, 1.0, 0.0)
ob_text_009.scale = (0.3, 0.3, 0.3)
ob_text_009.lineart.crease_threshold = 0.0
ob_text_018.location = (-1.9, -3.5, 0.0)
ob_text_018.scale = (0.3, 0.3, 0.3)
ob_text_018.lineart.crease_threshold = 0.0
ob_text_019.location = (-1.9, -1.9, 0.0)
ob_text_019.scale = (0.3, 0.3, 0.3)
ob_text_019.lineart.crease_threshold = 0.0
ob_text_020.location = (2.3, 0.4, 0.0)
ob_text_020.scale = (0.3, 0.3, 0.3)
ob_text_020.lineart.crease_threshold = 0.0
ob_text_021.location = (2.3, -1.2, 0.0)
ob_text_021.scale = (0.3, 0.3, 0.3)
ob_text_021.lineart.crease_threshold = 0.0
ob_text_022.location = (1.2, 2.45, 0.0)
ob_text_022.scale = (0.3, 0.3, 0.3)
ob_text_022.lineart.crease_threshold = 0.0
ob_text_023.location = (1.2, 3.75, 0.0)
ob_text_023.scale = (0.3, 0.3, 0.3)
ob_text_023.lineart.crease_threshold = 0.0
ob_text_024.location = (-1.2, 3.1, 0.0)
ob_text_024.scale = (0.3, 0.3, 0.3)
ob_text_024.lineart.crease_threshold = 0.0
ob_text_046.location = (-2.861e-06, 1.3, 0.0)
ob_text_046.scale = (0.3, 0.3, 0.3)
ob_text_046.lineart.crease_threshold = 0.0
ob_text_047.location = (-2.861e-06, -2.3, 0.0)
ob_text_047.scale = (0.3, 0.3, 0.3)
ob_text_047.lineart.crease_threshold = 0.0
ob_plane_028.location = (0.0, 0.0, 0.0)
ob_plane_028.lineart.crease_threshold = 0.0
ob_text_011.location = (2.6, -3.5, 0.0)
ob_text_011.scale = (0.3, 0.3, 0.3)
ob_text_011.lineart.crease_threshold = 0.0
ob_text_012.location = (1.0, -3.5, 0.0)
ob_text_012.scale = (0.3, 0.3, 0.3)
ob_text_012.lineart.crease_threshold = 0.0
ob_plane_006.location = (1.907e-06, 0.0, 0.0)
ob_plane_006.lineart.crease_threshold = 0.0
_m = ob_plane_006.modifiers.new('Solidify', 'SOLIDIFY')
_m.solidify_mode = 'NON_MANIFOLD'
_m.thickness = 0.2
_m.offset = 0.0
_m.use_rim_only = True
_m.nonmanifold_boundary_mode = 'ROUND'
ob_text_002.location = (-2.667e-06, 3.1, 0.0)
ob_text_002.scale = (0.12, 0.12, 0.12)
ob_text_002.lineart.crease_threshold = 0.0
ob_text_003.location = (-2.5, 1.8, 0.0)
ob_text_003.rotation_euler = (0.0, -0.0, 1.571)
ob_text_003.scale = (0.12, 0.12, 0.12)
ob_text_003.lineart.crease_threshold = 0.0
ob_text_004.location = (-1.9, -2.7, 0.0)
ob_text_004.rotation_euler = (0.0, -0.0, 1.571)
ob_text_004.scale = (0.12, 0.12, 0.12)
ob_text_004.lineart.crease_threshold = 0.0
ob_text_005.location = (2.3, -0.4, 0.0)
ob_text_005.rotation_euler = (0.0, -0.0, 1.571)
ob_text_005.scale = (0.12, 0.12, 0.12)
ob_text_005.lineart.crease_threshold = 0.0
ob_text_007.location = (-2.682e-06, -0.5, 0.0)
ob_text_007.rotation_euler = (0.0, -0.0, 1.571)
ob_text_007.scale = (0.12, 0.12, 0.12)
ob_text_007.lineart.crease_threshold = 0.0
ob_text_013.location = (1.8, -3.5, 0.0)
ob_text_013.scale = (0.12, 0.12, 0.12)
ob_text_013.lineart.crease_threshold = 0.0
ob_plane_036.location = (0.0, 7.153e-07, 0.0)
ob_plane_036.lineart.crease_threshold = 0.0
_m = ob_plane_036.modifiers.new('Solidify', 'SOLIDIFY')
_m.solidify_mode = 'NON_MANIFOLD'
_m.thickness = 0.1
_m.offset = 0.0
_m.nonmanifold_boundary_mode = 'ROUND'
ob_circle_024.location = (5.96e-08, -3.25, 0.0)
ob_circle_024.lineart.crease_threshold = 0.0
ob_circle_025.location = (-2.0, -0.9, 0.0)
ob_circle_025.lineart.crease_threshold = 0.0
ob_circle_026.location = (2.2, 1.4, 0.0)
ob_circle_026.lineart.crease_threshold = 0.0
ob_circle_028.location = (-2.2, 3.6, 0.0)
ob_circle_028.lineart.crease_threshold = 0.0
ob_circle_023.location = (-2.2, 3.949e-07, 0.0)
ob_circle_023.lineart.crease_threshold = 0.0
ob_circle_001.location = (2.2, 2.5, 0.0)
ob_circle_001.lineart.crease_threshold = 0.0
ob_circle_002.location = (2.2, -2.3, 0.0)
ob_circle_002.lineart.crease_threshold = 0.0

# ---- collection membership
col_gto.objects.link(ob_plane_003)
col_gts.objects.link(ob_text_038)
col_gts.objects.link(ob_text_039)
col_gts.objects.link(ob_text_040)
col_gts.objects.link(ob_text_041)
col_gts.objects.link(ob_text_042)
col_gts.objects.link(ob_text_043)
col_gts.objects.link(ob_plane_035)
col_gtl.objects.link(ob_plane_039)
col_gtl.objects.link(ob_text_044)
col_gtl.objects.link(ob_text_045)
col_gtl.objects.link(ob_plane_035)
col_ctop.objects.link(ob_text_001)
col_gbl.objects.link(ob_plane_030)
col_gbl.objects.link(ob_plane_025)
col_gbl.objects.link(ob_plane_001)
col_gbl.objects.link(ob_text_014)
col_gbs.objects.link(ob_plane_025)
col_gbs.objects.link(ob_text_006)
col_gbs.objects.link(ob_text_009)
col_gbs.objects.link(ob_text_018)
col_gbs.objects.link(ob_text_019)
col_gbs.objects.link(ob_text_020)
col_gbs.objects.link(ob_text_021)
col_gbs.objects.link(ob_text_022)
col_gbs.objects.link(ob_text_023)
col_gbs.objects.link(ob_text_024)
col_gbs.objects.link(ob_text_046)
col_gbs.objects.link(ob_text_047)
col_gbs.objects.link(ob_plane_028)
col_gbs.objects.link(ob_text_011)
col_gbs.objects.link(ob_text_012)
col_gbo.objects.link(ob_plane_006)
col_cbottom.objects.link(ob_text_002)
col_cbottom.objects.link(ob_text_003)
col_cbottom.objects.link(ob_text_004)
col_cbottom.objects.link(ob_text_005)
col_cbottom.objects.link(ob_text_007)
col_cbottom.objects.link(ob_text_013)
col_mill.objects.link(ob_plane_036)
col_drill.objects.link(ob_circle_024)
col_drill.objects.link(ob_circle_025)
col_drill.objects.link(ob_circle_026)
col_drill.objects.link(ob_circle_028)
col_drill.objects.link(ob_circle_023)
col_drill.objects.link(ob_circle_001)
col_drill.objects.link(ob_circle_002)

# ---- scene / render settings (as saved in the file)
scene.frame_start = 1; scene.frame_end = 250; scene.frame_set(1)
scene.render.engine = 'BLENDER_EEVEE_NEXT'
scene.render.resolution_percentage = 50
scene.render.dither_intensity = 0.0
scene.cycles.use_denoising = False
scene.cycles.samples = 128
scene.cycles.sampling_pattern = 'TABULATED_SOBOL'
scene.cycles.use_adaptive_sampling = False
scene.cycles.use_light_tree = False
scene.cycles.blur_glossy = 0.0
scene.cycles.sample_clamp_indirect = 0.0
scene.view_settings.view_transform = 'Standard'
scene.unit_settings.scale_length = 0.001
bpy.context.view_layer.update()

# ---- added for rendering (the .blend has no active camera and no usable light): camera, sun
cam_auto = bpy.data.cameras.new('AutoCamera')
cam_auto.lens = 50.0
cam_auto.sensor_width = 36.0
cam_auto.clip_end = 1000.0
ob_auto_camera = bpy.data.objects.new('AutoCamera', cam_auto)
scene.collection.objects.link(ob_auto_camera)
ob_auto_camera.location = (9.74177, -11.4731, 7.70342)
ob_auto_camera.rotation_euler = (1.09748, -7.21219e-08, 0.694738)
scene.camera = ob_auto_camera
light_auto_sun = bpy.data.lights.new('AutoSun', 'SUN')
light_auto_sun.energy = 3.0
light_auto_sun.angle = 0.0523599
ob_auto_sun = bpy.data.objects.new('AutoSun', light_auto_sun)
scene.collection.objects.link(ob_auto_sun)
ob_auto_sun.rotation_euler = (0.872665, 0.174533, 0.523599)
bpy.context.view_layer.update()
